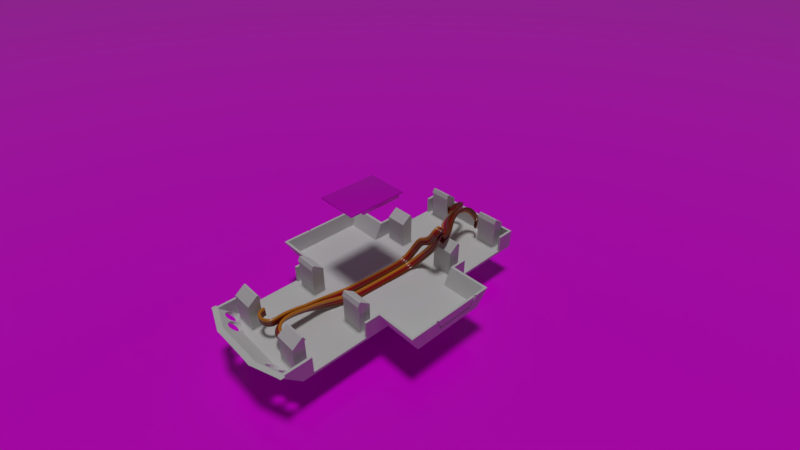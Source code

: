 # Source: CompleteDesign.blend  (saved by Blender 2.79.6; exported with 4.5.12 LTS)
import bpy
from mathutils import Matrix  # noqa: F401  (used for matrix-valued properties, if any)

bpy.ops.wm.read_factory_settings(use_empty=True)
scene = bpy.context.scene
scene.name = 'Scene'

# ---- collections
col_collection_1_001 = bpy.data.collections.new('Collection 1.001'); scene.collection.children.link(col_collection_1_001)
col_collection_2 = bpy.data.collections.new('Collection 2'); scene.collection.children.link(col_collection_2)
col_collection_2.hide_render = True
col_collection_2.hide_viewport = True
col_collection_3 = bpy.data.collections.new('Collection 3'); scene.collection.children.link(col_collection_3)
col_collection_4 = bpy.data.collections.new('Collection 4'); scene.collection.children.link(col_collection_4)
col_collection_6 = bpy.data.collections.new('Collection 6'); scene.collection.children.link(col_collection_6)
col_collection_6.hide_render = True
col_collection_6.hide_viewport = True
col_collection_7 = bpy.data.collections.new('Collection 7'); scene.collection.children.link(col_collection_7)
col_collection_7.hide_render = True
col_collection_7.hide_viewport = True
col_collection_8 = bpy.data.collections.new('Collection 8'); scene.collection.children.link(col_collection_8)
col_collection_8.hide_render = True
col_collection_8.hide_viewport = True
col_collection_10 = bpy.data.collections.new('Collection 10'); scene.collection.children.link(col_collection_10)
col_collection_10.hide_render = True
col_collection_10.hide_viewport = True
col_collection_11 = bpy.data.collections.new('Collection 11'); scene.collection.children.link(col_collection_11)
col_collection_12 = bpy.data.collections.new('Collection 12'); scene.collection.children.link(col_collection_12)
col_collection_13 = bpy.data.collections.new('Collection 13'); scene.collection.children.link(col_collection_13)
col_collection_14 = bpy.data.collections.new('Collection 14'); scene.collection.children.link(col_collection_14)
col_collection_15 = bpy.data.collections.new('Collection 15'); scene.collection.children.link(col_collection_15)
col_collection_16 = bpy.data.collections.new('Collection 16'); scene.collection.children.link(col_collection_16)
col_collection_16.hide_render = True
col_collection_16.hide_viewport = True
col_collection_17 = bpy.data.collections.new('Collection 17'); scene.collection.children.link(col_collection_17)
col_collection_17.hide_render = True
col_collection_17.hide_viewport = True
col_collection_19 = bpy.data.collections.new('Collection 19'); scene.collection.children.link(col_collection_19)
col_collection_19.hide_render = True
col_collection_19.hide_viewport = True
col_collection_20 = bpy.data.collections.new('Collection 20'); scene.collection.children.link(col_collection_20)
col_collection_20.hide_render = True
col_collection_20.hide_viewport = True
col_tireright = bpy.data.collections.new('TireRight')  # instanced only; not linked into the scene
col_tireleft = bpy.data.collections.new('TireLeft')  # instanced only; not linked into the scene
col_led = bpy.data.collections.new('LED')  # instanced only; not linked into the scene
col_servo = bpy.data.collections.new('Servo')  # instanced only; not linked into the scene
col_vidtx = bpy.data.collections.new('VidTX')  # instanced only; not linked into the scene
col_antenna = bpy.data.collections.new('Antenna')  # instanced only; not linked into the scene
col_camera = bpy.data.collections.new('Camera')  # instanced only; not linked into the scene
col_battery = bpy.data.collections.new('Battery')  # instanced only; not linked into the scene

# ---- images (referenced by path relative to the original .blend; pixels are not part of the script)
import os
ASSET_DIR = os.environ.get("B2B_ASSET_DIR", "")  # directory of the original .blend (textures are referenced by path, not embedded)
HERE = os.path.dirname(os.path.abspath(__file__))  # packed textures are extracted next to this script under _unpacked/

def load_image(name, relpath, width, height, colorspace="sRGB"):
    """Load a texture the original file referenced (path relative to the .blend, or extracted next to this script)."""
    p = next((c for c in (os.path.join(HERE, relpath), os.path.join(ASSET_DIR, relpath)) if relpath and os.path.exists(c)), "")
    if p:
        img = bpy.data.images.load(p, check_existing=True)
        img.name = name
    else:  # same state as the original file: an image datablock whose file is absent (Cycles renders it pink)
        img = bpy.data.images.new(name, width, height)
        img.source = "FILE"
        img.filepath = "//" + (relpath or name)
    img.colorspace_settings.name = colorspace
    return img
img_grid_jpg = load_image('grid.jpg', 'resources/grid.jpg', 1024, 1024, 'sRGB')
img_esp32tex_jpg = load_image('esp32tex.jpg', 'resources/esp32tex.jpg', 1024, 1024, 'sRGB')

# ---- materials (node trees are filled in below, after node groups)
mat_grid = bpy.data.materials.new('Grid')
mat_grid.alpha_threshold = 0.0
mat_grid.roughness = 0.5
mat_3d_print = bpy.data.materials.new('3d print')
mat_wire = bpy.data.materials.new('Wire')
mat_wire.alpha_threshold = 0.0
mat_wire.roughness = 0.5
mat_esp32 = bpy.data.materials.new('ESP32')
mat_esp32.alpha_threshold = 0.0
mat_esp32.roughness = 0.5

# ---- material node trees
mat_grid.use_nodes = True; mat_grid.node_tree.nodes.clear()
_N = mat_grid.node_tree.nodes; _L = mat_grid.node_tree.links
n0 = _N.new('ShaderNodeOutputMaterial'); n0.name = 'Material Output'; n0.location = (300, 300)
n1 = _N.new('ShaderNodeBsdfPrincipled'); n1.name = 'Principled BSDF'; n1.location = (10, 300)
n1.distribution = 'GGX'
n1.subsurface_method = 'BURLEY'
n1.inputs[2].default_value = 0.2
n1.inputs[3].default_value = 1.45
n2 = _N.new('ShaderNodeTexImage'); n2.name = 'Image Texture'; n2.location = (-318, 142)
n2.width = 140
n2.image = img_grid_jpg
_L.new(n1.outputs[0], n0.inputs[0])
_L.new(n2.outputs[0], n1.inputs[0])
n0.is_active_output = True
mat_wire.use_nodes = True; mat_wire.node_tree.nodes.clear()
_N = mat_wire.node_tree.nodes; _L = mat_wire.node_tree.links
n0 = _N.new('ShaderNodeOutputMaterial'); n0.name = 'Material Output'; n0.location = (1166, 300)
n1 = _N.new('ShaderNodeNewGeometry'); n1.name = 'Geometry'; n1.location = (-194, 406)
n2 = _N.new('ShaderNodeTexCoord'); n2.name = 'Texture Coordinate'; n2.location = (-217, 162)
n3 = _N.new('ShaderNodeSeparateColor'); n3.name = 'Separate RGB'; n3.location = (3, 143)
n4 = _N.new('ShaderNodeMath'); n4.name = 'Math'; n4.location = (189, 155)
n4.operation = 'SUBTRACT'
n5 = _N.new('ShaderNodeMath'); n5.name = 'Math.001'; n5.location = (375, 160)
n5.operation = 'ABSOLUTE'
n6 = _N.new('ShaderNodeBsdfPrincipled'); n6.name = 'Principled BSDF'; n6.location = (882, 319)
n6.distribution = 'GGX'
n6.subsurface_method = 'BURLEY'
n6.inputs[2].default_value = 0.2
n6.inputs[3].default_value = 1.45
n6.inputs[13].default_value = 1.0
n7 = _N.new('ShaderNodeValToRGB'); n7.name = 'ColorRamp'; n7.location = (580, 202)
n7.color_ramp.interpolation = 'CONSTANT'
while len(n7.color_ramp.elements) > 1: n7.color_ramp.elements.remove(n7.color_ramp.elements[-1])
n7.color_ramp.elements[0].position = 0.0; n7.color_ramp.elements[0].color = (0.1903, 0.03455, 0.002718, 1.0)
_e = n7.color_ramp.elements.new(0.1667); _e.color = (0.3838, 0.0, 0.001072, 1.0)
_e = n7.color_ramp.elements.new(0.3333); _e.color = (0.7215, 0.2517, 0.01539, 1.0)
_e = n7.color_ramp.elements.new(0.5); _e.color = (0.0, 0.0, 0.0, 1.0)
_L.new(n2.outputs[2], n3.inputs[0])
_L.new(n3.outputs[1], n4.inputs[0])
_L.new(n4.outputs[0], n5.inputs[0])
_L.new(n5.outputs[0], n7.inputs[0])
_L.new(n6.outputs[0], n0.inputs[0])
_L.new(n7.outputs[0], n6.inputs[0])
n0.is_active_output = True
mat_esp32.use_nodes = True; mat_esp32.node_tree.nodes.clear()
_N = mat_esp32.node_tree.nodes; _L = mat_esp32.node_tree.links
n0 = _N.new('ShaderNodeTexImage'); n0.name = 'Image Texture'; n0.location = (-121, 118)
n0.width = 140
n0.image = img_esp32tex_jpg
n1 = _N.new('ShaderNodeOutputMaterial'); n1.name = 'Material Output'; n1.location = (674, 269)
n2 = _N.new('ShaderNodeEmission'); n2.name = 'Emission'; n2.location = (677, 144)
n3 = _N.new('ShaderNodeBsdfPrincipled'); n3.name = 'Principled BSDF'; n3.location = (363, 361)
n3.distribution = 'GGX'
n3.subsurface_method = 'BURLEY'
n3.inputs[3].default_value = 1.45
n4 = _N.new('ShaderNodeValToRGB'); n4.name = 'ColorRamp'; n4.location = (52, 68)
while len(n4.color_ramp.elements) > 1: n4.color_ramp.elements.remove(n4.color_ramp.elements[-1])
n4.color_ramp.elements[0].position = 0.0; n4.color_ramp.elements[0].color = (1.0, 1.0, 1.0, 1.0)
_e = n4.color_ramp.elements.new(0.3526); _e.color = (0.1, 0.1, 0.1, 1.0)
_e = n4.color_ramp.elements.new(0.7305); _e.color = (0.1, 0.1, 0.1, 1.0)
_e = n4.color_ramp.elements.new(1.0); _e.color = (1.0, 1.0, 1.0, 1.0)
_L.new(n0.outputs[0], n3.inputs[0])
_L.new(n4.outputs[0], n3.inputs[2])
_L.new(n0.outputs[0], n4.inputs[0])
_L.new(n4.outputs[0], n2.inputs[0])
_L.new(n3.outputs[0], n1.inputs[0])
_L.new(n0.outputs[0], n3.inputs[1])
n1.is_active_output = True

# ---- world
world_world = bpy.data.worlds.new('World'); scene.world = world_world

# ---- cameras
cam_camera = bpy.data.cameras.new('Camera')
cam_camera.clip_end = 100.0
cam_camera.lens = 35.0
cam_camera.sensor_width = 32.0
cam_camera.sensor_height = 18.0
cam_camera.display_size = 2.0
cam_camera.show_limits = True
cam_camera.dof.focus_distance = 0.0
cam_camera.dof.aperture_fstop = 2.5
cam_camera.dof.aperture_blades = 6
cam_camera_002 = bpy.data.cameras.new('Camera.002')
cam_camera_002.clip_end = 100.0
cam_camera_002.lens = 22.25
cam_camera_002.sensor_width = 32.0
cam_camera_002.sensor_height = 18.0
cam_camera_002.display_size = 2.0
cam_camera_002.lens_unit = 'FOV'
cam_camera_002.dof.focus_distance = 0.0
cam_camera_002.dof.aperture_fstop = 128.0
cam_camera_002.dof.aperture_blades = 6
cam_camera_001 = bpy.data.cameras.new('Camera.001')
cam_camera_001.clip_end = 100.0
cam_camera_001.lens = 5.824
cam_camera_001.sensor_width = 32.0
cam_camera_001.sensor_height = 18.0
cam_camera_001.display_size = 10.83
cam_camera_001.lens_unit = 'FOV'
cam_camera_001.dof.focus_distance = 0.0
cam_camera_001.dof.aperture_fstop = 128.0
cam_camera_001.dof.aperture_blades = 6

# ---- lights
light_sun = bpy.data.lights.new('Sun', 'SUN')
light_sun.transmission_factor = 0.0
light_sun.angle = 0.1993
light_sun.energy = 1.0
light_sun.shadow_buffer_clip_start = 0.5
light_sun.shadow_soft_size = 0.1
light_sun.shadow_cascade_max_distance = 1000.0

# ---- meshes
me_plane_007 = bpy.data.meshes.new('Plane.007')
me_plane_007.from_pydata([(-5.0, -5.0, 0.0), (5.0, -5.0, 0.0), (-5.0, 5.0, 0.0), (5.0, 5.0, 0.0)], [], [(0, 1, 3, 2)])
_uv = me_plane_007.uv_layers.new(name='UVMap')
_uv.uv.foreach_set('vector', [-15.12, -15.12, 16.12, -15.12, 16.12, 16.12, -15.12, 16.12])
me_plane_007.materials.append(mat_grid)
me_plane_007.use_remesh_preserve_volume = False
me_plane_007.use_remesh_preserve_attributes = False
me_plane_007.use_mirror_vertex_groups = False
me_plane_007.update()
me_cube_002 = bpy.data.meshes.new('Cube.002')
me_cube_002.from_pydata([(-1.0, -1.0, -0.4), (-1.0, -1.0, 1.0), (-1.0, 1.0, -0.4), (-1.0, 1.0, 1.0), (1.0, -1.0, -0.4), (1.0, -1.0, 1.0), (1.0, 1.0, -0.4), (1.0, 1.0, 1.0)], [], [(0, 1, 3, 2), (2, 3, 7, 6), (6, 7, 5, 4), (4, 5, 1, 0), (2, 6, 4, 0), (7, 3, 1, 5)])
me_cube_002.use_remesh_preserve_volume = False
me_cube_002.use_remesh_preserve_attributes = False
me_cube_002.use_mirror_vertex_groups = False
me_cube_002.update()
me_cube_010 = bpy.data.meshes.new('Cube.010')
me_cube_010.from_pydata([], [], [])
me_cube_010.materials.append(mat_3d_print)
me_cube_010.use_remesh_preserve_volume = False
me_cube_010.use_remesh_preserve_attributes = False
me_cube_010.use_mirror_vertex_groups = False
me_cube_010.update()
me_cube_006 = bpy.data.meshes.new('Cube.006')
me_cube_006.from_pydata([], [], [])
me_cube_006.materials.append(mat_3d_print)
me_cube_006.use_remesh_preserve_volume = False
me_cube_006.use_remesh_preserve_attributes = False
me_cube_006.use_mirror_vertex_groups = False
me_cube_006.update()
me_mainhull = bpy.data.meshes.new('MainHull')
me_mainhull.from_pydata([(-1.0, -2.3, 5.0), (-1.0, 2.6, 5.0), (0.0, -2.3, 5.0), (0.0, 2.6, 5.0), (-1.0, -3.2, 5.0), (0.0, -3.2, 5.0), (-1.0, -5.3, 5.0), (0.0, -5.3, 5.0), (-2.2, -5.7, 2.9), (0.0, -5.7, 2.9), (-1.0, 4.1, 3.4), (0.0, 4.1, 3.4), (-1.0, 6.04, 3.02), (0.0, 6.04, 3.02), (-1.0, 6.2, 2.9), (0.0, 6.2, 2.9), (-2.2, -2.3, 5.0), (-2.2, 2.0, 5.0), (-2.2, -3.2, 5.0), (-2.2, -5.3, 5.0), (-1.0, -5.7, 2.9), (-2.2, 3.5, 3.4), (-2.2, 5.64, 3.02), (-2.2, 5.8, 2.9), (-2.2, 3.3, 2.9), (-1.0, -5.46, 4.2), (0.0, -5.46, 4.2), (-2.2, -5.46, 4.2), (-2.2, -3.2, 4.2), (-2.2, -2.3, 3.6), (-2.2, 1.4, 3.6), (-2.2, -2.0, 2.9), (-2.2, 2.0, 2.9), (0.0, -5.57, 3.6), (-1.0, -5.57, 3.6), (-2.2, -5.57, 3.6), (-2.7, -2.3, 5.0), (-1.0, 0.15, 5.0), (-2.7, -3.2, 5.0), (-2.7, -5.3, 5.0), (-3.386, -5.46, 4.2), (-3.386, -3.2, 4.2), (-3.9, -2.3, 3.6), (-3.9, 1.4, 3.6), (-3.9, -2.0, 2.9), (-3.9, 2.0, 2.9), (0.0, 0.15, 5.0), (-2.2, 0.15, 5.0), (-2.7, 0.15, 5.0), (-3.8, -1.6, 1.3), (0.0, -1.6, 1.3), (-3.8, 1.6, 1.3), (0.0, 1.6, 1.3), (-2.2, 1.6, 1.3), (-2.2, -1.6, 1.3), (0.0, -5.7, 1.3), (-2.2, -5.7, 1.3), (0.0, 5.8, 1.3), (-2.2, 5.4, 1.3), (0.0, 6.6, 2.1), (-2.2, 6.2, 2.1), (-3.9, -2.0, 2.1), (-2.2, -2.0, 2.1), (0.0, -5.7, 2.1), (-2.2, -5.7, 2.1), (-2.2, 2.0, 2.1), (-3.9, 2.0, 2.1), (-2.2, 5.1, 1.3), (0.0, 5.5, 1.3), (-2.2, 5.1, 2.1), (-1.0, -1.6, 1.3), (-1.0, 1.6, 1.3), (-1.0, -5.7, 1.3), (-1.0, 5.8, 1.3), (-1.0, 6.6, 2.1), (-1.0, -5.7, 2.1), (-1.0, 5.5, 1.3), (-1.0, -3.725, 5.0), (0.0, -3.725, 5.0), (-2.2, -3.725, 5.0), (-2.2, -3.765, 4.2), (-2.2, -3.117, 3.6), (-2.2, -2.925, 2.9), (-2.7, -3.725, 5.0), (-3.386, -3.765, 4.2), (-2.2, -2.625, 1.3), (0.0, -2.625, 1.3), (-2.2, -2.925, 2.1), (-1.0, -2.625, 1.3)], [], [(46, 37, 0, 2), (2, 0, 4, 5), (78, 77, 6, 7), (1, 3, 11, 10), (10, 11, 13, 12), (12, 13, 15, 14), (10, 12, 22, 21), (77, 4, 18, 79), (12, 14, 23, 22), (37, 1, 17, 47), (25, 6, 19, 27), (1, 10, 21, 17), (4, 0, 16, 18), (21, 22, 23, 24), (33, 34, 20, 9), (7, 6, 25, 26), (31, 29, 42, 44), (27, 19, 39, 40), (79, 18, 38, 83), (30, 32, 45, 43), (24, 32, 30, 21), (34, 35, 8, 20), (25, 27, 35, 34), (26, 25, 34, 33), (80, 28, 29, 81), (82, 8, 35, 81), (84, 40, 39, 83), (36, 42, 41, 38), (3, 1, 37, 46), (42, 43, 45, 44), (0, 37, 47, 16), (42, 36, 48, 43), (29, 28, 41, 42), (32, 65, 66, 45), (18, 16, 36, 38), (80, 27, 40, 84), (16, 47, 48, 36), (43, 48, 47, 30), (47, 17, 21, 30), (23, 60, 69, 24), (8, 64, 75, 20), (14, 74, 60, 23), (15, 59, 74, 14), (24, 69, 65, 32), (44, 61, 62, 31), (82, 87, 64, 8), (45, 66, 61, 44), (20, 75, 63, 9), (70, 71, 52, 50), (88, 72, 56, 85), (49, 51, 53, 54), (76, 67, 58, 73), (73, 58, 60, 74), (51, 49, 61, 66), (53, 51, 66, 65), (67, 53, 65, 69), (85, 56, 64, 87), (72, 75, 64, 56), (54, 62, 61, 49), (58, 67, 69, 60), (71, 53, 67, 76), (52, 71, 76, 68), (55, 63, 75, 72), (57, 73, 74, 59), (68, 76, 73, 57), (86, 55, 72, 88), (54, 53, 71, 70), (50, 86, 88, 70), (54, 85, 87, 62), (70, 88, 85, 54), (31, 62, 87, 82), (28, 80, 84, 41), (41, 84, 83, 38), (31, 82, 81, 29), (27, 80, 81, 35), (19, 79, 83, 39), (6, 77, 79, 19), (5, 4, 77, 78)])
_uv = me_mainhull.uv_layers.new(name='UVMap')
_uv.uv.foreach_set('vector', [0.3931, 0.6324, 0.4369, 0.6324, 0.4369, 0.7134, 0.3931, 0.7134, 0.3931, 0.7134, 0.4369, 0.7134, 0.4369, 0.7528, 0.3931, 0.7528, 0.3931, 0.7988, 0.4369, 0.7988, 0.4369, 0.8447, 0.3931, 0.8447, 0.4369, 0.5251, 0.3931, 0.5251, 0.3931, 0.4594, 0.4369, 0.4594, 0.4369, 0.4594, 0.3931, 0.4594, 0.3931, 0.3745, 0.4369, 0.3745, 0.4369, 0.3745, 0.3931, 0.3745, 0.3931, 0.3675, 0.4369, 0.3675, 0.4369, 0.4594, 0.4369, 0.3745, 0.4895, 0.392, 0.4895, 0.4857, 0.4369, 0.7988, 0.4369, 0.7528, 0.4895, 0.7528, 0.4895, 0.7988, 0.4369, 0.3745, 0.4369, 0.3675, 0.4895, 0.385, 0.4895, 0.392, 0.4369, 0.6324, 0.4369, 0.5251, 0.4895, 0.5514, 0.4895, 0.6324, 0.4369, 0.8517, 0.4369, 0.8447, 0.4895, 0.8447, 0.4895, 0.8517, 0.4369, 0.5251, 0.4369, 0.4594, 0.4895, 0.4857, 0.4895, 0.5514, 0.4369, 0.7528, 0.4369, 0.7134, 0.4895, 0.7134, 0.4895, 0.7528, 0.4895, 0.4857, 0.4895, 0.392, 0.4895, 0.385, 0.4895, 0.4945, 0.3931, 0.857, 0.4369, 0.857, 0.4369, 0.8622, 0.3931, 0.8622, 0.3931, 0.8447, 0.4369, 0.8447, 0.4369, 0.8517, 0.3931, 0.8517, 0.4895, 0.7003, 0.4895, 0.7134, 0.5639, 0.7134, 0.5639, 0.7003, 0.4895, 0.8517, 0.4895, 0.8447, 0.5114, 0.8447, 0.5414, 0.8517, 0.4895, 0.7988, 0.4895, 0.7528, 0.5114, 0.7528, 0.5114, 0.7988, 0.4895, 0.5777, 0.4895, 0.5514, 0.5639, 0.5514, 0.5639, 0.5777, 0.4895, 0.4945, 0.4895, 0.5514, 0.4895, 0.5777, 0.4895, 0.4857, 0.4369, 0.857, 0.4895, 0.857, 0.4895, 0.8622, 0.4369, 0.8622, 0.4369, 0.8517, 0.4895, 0.8517, 0.4895, 0.857, 0.4369, 0.857, 0.3931, 0.8517, 0.4369, 0.8517, 0.4369, 0.857, 0.3931, 0.857, 0.4895, 0.8023, 0.4895, 0.7528, 0.4895, 0.7134, 0.4895, 0.7852, 0.4895, 0.7812, 0.4895, 0.8622, 0.4895, 0.857, 0.4895, 0.7852, 0.5414, 0.8023, 0.5414, 0.8517, 0.5114, 0.8447, 0.5114, 0.7988, 0.5114, 0.7134, 0.5639, 0.7134, 0.5414, 0.7528, 0.5114, 0.7528, 0.3931, 0.5251, 0.4369, 0.5251, 0.4369, 0.6324, 0.3931, 0.6324, 0.5639, 0.7134, 0.5639, 0.5777, 0.5639, 0.5514, 0.5639, 0.7003, 0.4369, 0.7134, 0.4369, 0.6324, 0.4895, 0.6324, 0.4895, 0.7134, 0.5639, 0.7134, 0.5114, 0.7134, 0.5114, 0.6324, 0.5639, 0.5777, 0.4895, 0.7134, 0.4895, 0.7528, 0.5414, 0.7528, 0.5639, 0.7134, 0.4895, 0.5514, 0.4895, 0.5514, 0.5639, 0.5514, 0.5639, 0.5514, 0.4895, 0.7528, 0.4895, 0.7134, 0.5114, 0.7134, 0.5114, 0.7528, 0.4895, 0.8023, 0.4895, 0.8517, 0.5414, 0.8517, 0.5414, 0.8023, 0.4895, 0.7134, 0.4895, 0.6324, 0.5114, 0.6324, 0.5114, 0.7134, 0.5639, 0.5777, 0.5114, 0.6324, 0.4895, 0.6324, 0.4895, 0.5777, 0.4895, 0.6324, 0.4895, 0.5514, 0.4895, 0.4857, 0.4895, 0.5777, 0.4895, 0.385, 0.4895, 0.3675, 0.4895, 0.4157, 0.4895, 0.4945, 0.4895, 0.8622, 0.4895, 0.8622, 0.4369, 0.8622, 0.4369, 0.8622, 0.4369, 0.3675, 0.4369, 0.35, 0.4895, 0.3675, 0.4895, 0.385, 0.3931, 0.3675, 0.3931, 0.35, 0.4369, 0.35, 0.4369, 0.3675, 0.4895, 0.4945, 0.4895, 0.4157, 0.4895, 0.5514, 0.4895, 0.5514, 0.5639, 0.7003, 0.5639, 0.7003, 0.4895, 0.7003, 0.4895, 0.7003, 0.4895, 0.7812, 0.4895, 0.7812, 0.4895, 0.8622, 0.4895, 0.8622, 0.5639, 0.5514, 0.5639, 0.5514, 0.5639, 0.7003, 0.5639, 0.7003, 0.4369, 0.8622, 0.4369, 0.8622, 0.3931, 0.8622, 0.3931, 0.8622, 0.4369, 0.6827, 0.4369, 0.5689, 0.3931, 0.5689, 0.3931, 0.6827, 0.4369, 0.7725, 0.4369, 0.8622, 0.4895, 0.8622, 0.4895, 0.7725, 0.5595, 0.6827, 0.5595, 0.5689, 0.4895, 0.5689, 0.4895, 0.6827, 0.4369, 0.3982, 0.4895, 0.4157, 0.4895, 0.4025, 0.4369, 0.385, 0.4369, 0.385, 0.4895, 0.4025, 0.4895, 0.3675, 0.4369, 0.35, 0.5595, 0.5689, 0.5595, 0.6827, 0.5639, 0.7003, 0.5639, 0.5514, 0.4895, 0.5689, 0.5595, 0.5689, 0.5639, 0.5514, 0.4895, 0.5514, 0.4895, 0.4157, 0.4895, 0.5689, 0.4895, 0.5514, 0.4895, 0.4157, 0.4895, 0.7725, 0.4895, 0.8622, 0.4895, 0.8622, 0.4895, 0.7812, 0.4369, 0.8622, 0.4369, 0.8622, 0.4895, 0.8622, 0.4895, 0.8622, 0.4895, 0.6827, 0.4895, 0.7003, 0.5639, 0.7003, 0.5595, 0.6827, 0.4895, 0.4025, 0.4895, 0.4157, 0.4895, 0.4157, 0.4895, 0.3675, 0.4369, 0.5689, 0.4895, 0.5689, 0.4895, 0.4157, 0.4369, 0.3982, 0.3931, 0.5689, 0.4369, 0.5689, 0.4369, 0.3982, 0.3931, 0.3982, 0.3931, 0.8622, 0.3931, 0.8622, 0.4369, 0.8622, 0.4369, 0.8622, 0.3931, 0.385, 0.4369, 0.385, 0.4369, 0.35, 0.3931, 0.35, 0.3931, 0.3982, 0.4369, 0.3982, 0.4369, 0.385, 0.3931, 0.385, 0.3931, 0.7725, 0.3931, 0.8622, 0.4369, 0.8622, 0.4369, 0.7725, 0.4895, 0.6827, 0.4895, 0.5689, 0.4369, 0.5689, 0.4369, 0.6827, 0.3931, 0.6827, 0.3931, 0.7725, 0.4369, 0.7725, 0.4369, 0.6827, 0.4895, 0.6827, 0.4895, 0.7725, 0.4895, 0.7812, 0.4895, 0.7003, 0.4369, 0.6827, 0.4369, 0.7725, 0.4895, 0.7725, 0.4895, 0.6827, 0.4895, 0.7003, 0.4895, 0.7003, 0.4895, 0.7812, 0.4895, 0.7812, 0.4895, 0.7528, 0.4895, 0.8023, 0.5414, 0.8023, 0.5414, 0.7528, 0.5414, 0.7528, 0.5414, 0.8023, 0.5114, 0.7988, 0.5114, 0.7528, 0.4895, 0.7003, 0.4895, 0.7812, 0.4895, 0.7852, 0.4895, 0.7134, 0.4895, 0.8517, 0.4895, 0.8023, 0.4895, 0.7852, 0.4895, 0.857, 0.4895, 0.8447, 0.4895, 0.7988, 0.5114, 0.7988, 0.5114, 0.8447, 0.4369, 0.8447, 0.4369, 0.7988, 0.4895, 0.7988, 0.4895, 0.8447, 0.3931, 0.7528, 0.4369, 0.7528, 0.4369, 0.7988, 0.3931, 0.7988])
me_mainhull.use_remesh_preserve_volume = False
me_mainhull.use_remesh_preserve_attributes = False
me_mainhull.use_mirror_vertex_groups = False
me_mainhull.update()
me_servoholder = bpy.data.meshes.new('ServoHolder')
me_servoholder.from_pydata([(-1.84, 5.036, 1.35), (-0.94, 5.036, 1.35), (-1.84, 5.036, 2.814), (-0.94, 5.036, 2.814), (-1.84, 5.436, 1.35), (-0.94, 5.436, 1.35), (-1.84, 5.436, 2.514), (-0.94, 5.436, 2.514), (-1.84, 2.536, 1.35), (-0.94, 2.536, 1.35), (-1.84, 2.536, 2.814), (-0.94, 2.536, 2.814), (-1.84, 2.136, 1.35), (-0.94, 2.136, 1.35), (-1.84, 2.136, 2.514), (-0.94, 2.136, 2.514), (-1.84, 4.985, 2.814), (-1.84, 2.586, 2.814), (-0.94, 2.586, 2.814), (-0.94, 4.985, 2.814), (-0.94, 2.691, 1.35), (-0.94, 4.88, 1.35), (-1.84, 2.691, 1.35), (-1.84, 4.88, 1.35), (-1.84, 5.036, 2.436), (-0.94, 5.036, 2.436), (-1.84, 5.436, 2.197), (-0.94, 5.436, 2.197), (-1.84, 2.536, 2.436), (-0.94, 2.536, 2.436), (-1.84, 2.136, 2.197), (-0.94, 2.136, 2.197), (-1.84, 4.88, 2.615), (-1.84, 2.691, 2.615), (-0.94, 4.88, 2.615), (-0.94, 2.691, 2.615)], [], [(35, 29, 9, 20), (26, 6, 7, 27), (25, 27, 7, 3), (24, 26, 4, 0), (3, 7, 6, 2), (0, 4, 5, 1), (17, 10, 11, 18), (30, 31, 15, 14), (11, 10, 14, 15), (8, 9, 13, 12), (29, 11, 15, 31), (28, 8, 12, 30), (20, 9, 8, 22), (33, 28, 10, 17), (24, 32, 16, 2), (1, 21, 23, 0), (21, 20, 22, 23), (2, 16, 19, 3), (25, 34, 21, 1), (34, 35, 20, 21), (3, 19, 34, 25), (23, 22, 33, 32), (0, 23, 32, 24), (22, 8, 28, 33), (10, 28, 30, 14), (9, 29, 31, 13), (12, 13, 31, 30), (2, 6, 26, 24), (1, 5, 27, 25), (4, 26, 27, 5), (18, 11, 29, 35), (33, 17, 18, 35), (34, 32, 33, 35), (32, 34, 19, 16)])
me_servoholder.use_remesh_preserve_volume = False
me_servoholder.use_remesh_preserve_attributes = False
me_servoholder.use_mirror_vertex_groups = False
me_servoholder.update()
me_cube = bpy.data.meshes.new('Cube')
me_cube.from_pydata([(-1.17, 1.63, 3.4), (-1.17, 1.2, 4.96), (-1.17, 2.6, 3.4), (-1.17, 3.46, 3.9), (-0.96, 1.63, 3.4), (-0.96, 1.2, 4.96), (-0.96, 2.6, 3.4), (-0.96, 3.46, 3.9), (-1.17, 2.235, 3.4), (-1.17, 2.46, 4.96), (-0.96, 2.235, 3.4), (-0.96, 2.46, 4.96)], [], [(8, 9, 3, 2), (2, 3, 7, 6), (10, 11, 5, 4), (4, 5, 1, 0), (8, 10, 4, 0), (11, 9, 1, 5), (7, 3, 9, 11), (2, 6, 10, 8), (6, 7, 11, 10), (0, 1, 9, 8)])
me_cube.use_remesh_preserve_volume = False
me_cube.use_remesh_preserve_attributes = False
me_cube.use_mirror_vertex_groups = False
me_cube.update()
me_mainsplit = bpy.data.meshes.new('MainSplit')
me_mainsplit.from_pydata([(-5.0, -8.467, -2.881), (-5.0, -8.467, 2.7), (-5.0, 9.188, -2.881), (-5.0, 9.188, 2.7), (5.0, -8.467, -2.881), (5.0, -8.467, 2.7), (5.0, 9.188, -2.881), (5.0, 9.188, 2.7)], [], [(0, 1, 3, 2), (2, 3, 7, 6), (6, 7, 5, 4), (4, 5, 1, 0), (2, 6, 4, 0), (7, 3, 1, 5)])
me_mainsplit.use_remesh_preserve_volume = False
me_mainsplit.use_remesh_preserve_attributes = False
me_mainsplit.use_mirror_vertex_groups = False
me_mainsplit.update()
me_esp32 = bpy.data.meshes.new('ESP32')
me_esp32.from_pydata([(-0.92, -1.3, -0.23), (-0.92, -1.3, -0.15), (-0.92, 1.3, -0.23), (-0.92, 1.3, -0.15), (0.92, -1.3, -0.23), (0.92, -1.3, -0.15), (0.92, 1.3, -0.23), (0.92, 1.3, -0.15), (-0.795, -1.22, 0.08), (-0.795, 0.63, 0.08), (-0.795, -1.22, -0.15), (-0.795, 0.63, -0.15), (0.795, -1.22, 0.08), (0.795, 0.63, 0.08), (0.795, -1.22, -0.15), (0.795, 0.63, -0.15)], [], [(0, 1, 3, 2), (2, 3, 7, 6), (6, 7, 5, 4), (4, 5, 1, 0), (2, 6, 4, 0), (7, 3, 1, 5), (8, 9, 11, 10), (14, 15, 13, 12), (12, 13, 9, 8), (10, 14, 12, 8), (15, 11, 9, 13)])
me_esp32.polygons.foreach_set('use_smooth', [True] * 11)
_uv = me_esp32.uv_layers.new(name='UVMap')
_uv.uv.foreach_set('vector', [0.08896, 0.1062, 0.08896, 0.1062, 0.08896, 0.8942, 0.08896, 0.8942, 0.08896, 0.8942, 0.08896, 0.8942, 0.4558, 0.8942, 0.4558, 0.8942, 0.4558, 0.8942, 0.4558, 0.8942, 0.4558, 0.1062, 0.4558, 0.1062, 0.4558, 0.1062, 0.4558, 0.1062, 0.08896, 0.1062, 0.08896, 0.1062, 0.542, 0.8909, 0.9198, 0.8909, 0.9198, 0.103, 0.542, 0.103, 0.4558, 0.8942, 0.08896, 0.8942, 0.08896, 0.1062, 0.4558, 0.1062, 0.1139, 0.1305, 0.1139, 0.6911, 0.1139, 0.6911, 0.1139, 0.1305, 0.4309, 0.1305, 0.4309, 0.6911, 0.4309, 0.6911, 0.4309, 0.1305, 0.4309, 0.1305, 0.4309, 0.6911, 0.1139, 0.6911, 0.1139, 0.1305, 0.1139, 0.1305, 0.4309, 0.1305, 0.4309, 0.1305, 0.1139, 0.1305, 0.4309, 0.6911, 0.1139, 0.6911, 0.1139, 0.6911, 0.4309, 0.6911])
me_esp32.materials.append(mat_esp32)
me_esp32.use_remesh_preserve_volume = False
me_esp32.use_remesh_preserve_attributes = False
me_esp32.use_mirror_vertex_groups = False
me_esp32.update()
me_add_details = bpy.data.meshes.new('Add Details')
me_add_details.from_pydata([(-1.07, 6.42, 1.98), (-1.07, 6.42, 2.38), (-1.07, 6.67, 2.13), (-1.07, 6.67, 2.23), (-0.87, 6.42, 1.98), (-0.87, 6.42, 2.38), (-0.87, 6.67, 2.13), (-0.87, 6.67, 2.23), (-1.07, 5.72, 1.35), (-1.07, 6.04, 1.428), (-0.87, 5.72, 1.35), (-0.87, 6.04, 1.428), (-1.07, 6.057, 2.932), (-1.07, 6.257, 3.001), (-0.87, 6.057, 2.932), (-0.87, 6.257, 3.001), (0.0, 6.42, 1.98), (0.0, 6.42, 2.38), (1.192e-07, 6.67, 2.13), (1.192e-07, 6.67, 2.23), (-2.1, 6.307, 2.13), (-2.1, 6.057, 1.98), (-2.1, 6.057, 2.38), (-2.1, 6.307, 2.23), (-1.07, 6.035, 3.147), (-1.07, 6.179, 3.104), (-0.87, 6.179, 3.104), (-0.87, 6.035, 3.147), (-1.07, 5.62, 3.04), (-0.87, 5.62, 3.04), (-1.07, 5.669, 3.212), (-0.87, 5.669, 3.212), (-1.886e-17, 6.257, 3.001), (-2.398e-17, 6.057, 2.932), (-2.845e-17, 6.179, 3.104), (-1.886e-17, 6.035, 3.147), (-1.1, 2.07, 4.94), (-0.9, 2.07, 4.94), (-1.1, 2.22, 5.04), (-0.9, 2.22, 5.04), (-1.1, 2.72, 4.94), (-0.9, 2.72, 4.94), (-1.1, 2.62, 5.04), (-0.9, 2.62, 5.04), (-2.3, 1.47, 4.94), (-2.1, 1.47, 4.94), (-2.3, 1.72, 5.04), (-2.1, 1.72, 5.04), (-2.3, 2.12, 4.94), (-2.1, 2.22, 4.94), (-2.3, 2.02, 5.04), (-2.1, 2.12, 5.04), (-2.1, 1.92, 5.04), (-2.1, 2.18, 4.84), (-2.3, 1.92, 4.94), (-2.3, 1.82, 5.04), (-2.1, 3.62, 3.44), (-2.3, 3.52, 3.44), (-2.1, 3.42, 3.44), (-2.3, 3.32, 3.44), (-0.9, 2.42, 5.04), (-0.9, 2.63, 4.84), (-1.1, 2.63, 4.84), (-1.1, 2.42, 5.04), (0.0, 2.62, 5.04), (0.0, 2.72, 4.94), (-5.96e-08, 2.42, 5.04), (-2.98e-08, 2.63, 4.84), (-0.9, 2.82, 4.84), (-1.1, 2.82, 4.84), (-0.9, 2.73, 4.74), (-1.1, 2.73, 4.74), (-2.1, 3.82, 3.24), (-2.3, 3.72, 3.24), (-2.1, 3.62, 3.24), (-2.3, 3.52, 3.24), (-2.1, 5.6, 3.08), (-2.3, 5.5, 3.08), (-2.1, 5.71, 2.88), (-2.3, 5.61, 2.88), (-2.1, 5.798, 3.025), (-2.3, 5.698, 3.025), (-2.1, 5.93, 2.83), (-2.3, 5.848, 2.83), (-2.3, 6.06, 2.18), (-2.3, 6.25, 2.23), (-2.3, 6.25, 2.13), (-2.3, 6.057, 2.139), (-2.1, 6.057, 2.113), (-2.1, 6.057, 2.246), (-2.026, -4.488, 4.948), (-2.26, -4.255, 4.948), (-2.26, -4.255, 5.088), (-2.026, -4.488, 5.088), (-2.26, -2.722, 4.948), (-2.026, -2.488, 4.948), (-2.026, -2.488, 5.088), (-2.26, -2.722, 5.088), (-0.2598, -4.255, 4.948), (-0.4938, -4.488, 4.948), (-0.4938, -4.488, 5.088), (-0.2598, -4.255, 5.088), (-0.4938, -2.488, 4.948), (-0.2598, -2.722, 4.948), (-0.2598, -2.722, 5.088), (-0.4938, -2.488, 5.088), (-1.26, -2.588, 5.088), (-1.26, -2.665, 5.138), (-1.084, -2.606, 5.088), (-1.099, -2.681, 5.138), (-0.9154, -2.657, 5.088), (-0.9448, -2.728, 5.138), (-0.7598, -2.74, 5.088), (-0.8024, -2.804, 5.138), (-0.6234, -2.852, 5.088), (-0.6777, -2.906, 5.138), (-0.5115, -2.988, 5.088), (-0.5753, -3.031, 5.138), (-0.4283, -3.144, 5.088), (-0.4992, -3.173, 5.138), (-0.3771, -3.313, 5.088), (-0.4524, -3.328, 5.138), (-0.3598, -3.488, 5.088), (-0.4365, -3.488, 5.138), (-0.3771, -3.664, 5.088), (-0.4524, -3.649, 5.138), (-0.4283, -3.833, 5.088), (-0.4992, -3.804, 5.138), (-0.5115, -3.988, 5.088), (-0.5753, -3.946, 5.138), (-0.6234, -4.125, 5.088), (-0.6777, -4.071, 5.138), (-0.7598, -4.237, 5.088), (-0.8024, -4.173, 5.138), (-0.9154, -4.32, 5.088), (-0.9448, -4.249, 5.138), (-1.084, -4.371, 5.088), (-1.099, -4.296, 5.138), (-1.26, -4.388, 5.088), (-1.26, -4.312, 5.138), (-1.435, -4.371, 5.088), (-1.42, -4.296, 5.138), (-1.604, -4.32, 5.088), (-1.575, -4.249, 5.138), (-1.76, -4.237, 5.088), (-1.717, -4.173, 5.138), (-1.896, -4.125, 5.088), (-1.842, -4.071, 5.138), (-2.008, -3.988, 5.088), (-1.944, -3.946, 5.138), (-2.091, -3.833, 5.088), (-2.02, -3.804, 5.138), (-2.143, -3.664, 5.088), (-2.067, -3.649, 5.138), (-2.16, -3.488, 5.088), (-2.083, -3.488, 5.138), (-2.143, -3.313, 5.088), (-2.067, -3.328, 5.138), (-2.091, -3.144, 5.088), (-2.02, -3.173, 5.138), (-2.008, -2.988, 5.088), (-1.944, -3.031, 5.138), (-1.896, -2.852, 5.088), (-1.842, -2.906, 5.138), (-1.76, -2.74, 5.088), (-1.717, -2.804, 5.138), (-1.604, -2.657, 5.088), (-1.575, -2.728, 5.138), (-1.435, -2.606, 5.088), (-1.42, -2.681, 5.138), (-1.11, -2.737, 5.138), (-1.26, -2.723, 5.138), (-0.9668, -2.781, 5.138), (-0.8344, -2.852, 5.138), (-0.7183, -2.947, 5.138), (-0.6231, -3.063, 5.138), (-0.5523, -3.195, 5.138), (-0.5088, -3.339, 5.138), (-0.4941, -3.488, 5.138), (-0.5088, -3.638, 5.138), (-0.5523, -3.782, 5.138), (-0.6231, -3.914, 5.138), (-0.7183, -4.03, 5.138), (-0.8344, -4.125, 5.138), (-0.9668, -4.196, 5.138), (-1.11, -4.24, 5.138), (-1.26, -4.254, 5.138), (-1.409, -4.24, 5.138), (-1.553, -4.196, 5.138), (-1.685, -4.125, 5.138), (-1.801, -4.03, 5.138), (-1.897, -3.914, 5.138), (-1.967, -3.782, 5.138), (-2.011, -3.638, 5.138), (-2.026, -3.488, 5.138), (-2.011, -3.339, 5.138), (-1.967, -3.195, 5.138), (-1.897, -3.063, 5.138), (-1.801, -2.947, 5.138), (-1.685, -2.852, 5.138), (-1.553, -2.781, 5.138), (-1.409, -2.737, 5.138), (-1.11, -2.737, 5.03), (-0.9668, -2.781, 5.03), (-0.8344, -2.852, 5.03), (-0.7183, -2.947, 5.03), (-0.6231, -3.063, 5.03), (-0.5523, -3.195, 5.03), (-0.5088, -3.339, 5.03), (-0.5088, -3.638, 5.03), (-0.5523, -3.782, 5.03), (-0.6231, -3.914, 5.03), (-0.7183, -4.03, 5.03), (-0.8344, -4.125, 5.03), (-0.9668, -4.196, 5.03), (-1.11, -4.24, 5.03), (-1.409, -4.24, 5.03), (-1.553, -4.196, 5.03), (-1.685, -4.125, 5.03), (-1.801, -4.03, 5.03), (-1.897, -3.914, 5.03), (-1.967, -3.782, 5.03), (-2.011, -3.638, 5.03), (-2.011, -3.339, 5.03), (-1.967, -3.195, 5.03), (-1.897, -3.063, 5.03), (-1.801, -2.947, 5.03), (-1.685, -2.852, 5.03), (-1.553, -2.781, 5.03), (-1.409, -2.737, 5.03), (-1.2, -3.188, 5.03), (-1.143, -3.205, 5.03), (-1.09, -3.234, 5.03), (-1.043, -3.272, 5.03), (-1.005, -3.318, 5.03), (-0.9768, -3.371, 5.03), (-0.9594, -3.429, 5.03), (-0.9594, -3.548, 5.03), (-0.9768, -3.606, 5.03), (-1.005, -3.659, 5.03), (-1.043, -3.705, 5.03), (-1.09, -3.743, 5.03), (-1.143, -3.771, 5.03), (-1.2, -3.789, 5.03), (-1.32, -3.789, 5.03), (-1.377, -3.771, 5.03), (-1.43, -3.743, 5.03), (-1.476, -3.705, 5.03), (-1.514, -3.659, 5.03), (-1.543, -3.606, 5.03), (-1.56, -3.548, 5.03), (-1.56, -3.429, 5.03), (-1.543, -3.371, 5.03), (-1.514, -3.318, 5.03), (-1.476, -3.272, 5.03), (-1.43, -3.234, 5.03), (-1.377, -3.205, 5.03), (-1.32, -3.188, 5.03), (-1.212, -3.248, 5.13), (-1.26, -3.243, 5.13), (-1.166, -3.262, 5.13), (-1.124, -3.285, 5.13), (-1.087, -3.315, 5.13), (-1.056, -3.352, 5.13), (-1.033, -3.395, 5.13), (-1.019, -3.441, 5.13), (-1.015, -3.488, 5.13), (-1.019, -3.536, 5.13), (-1.033, -3.582, 5.13), (-1.056, -3.625, 5.13), (-1.087, -3.662, 5.13), (-1.124, -3.692, 5.13), (-1.166, -3.715, 5.13), (-1.212, -3.729, 5.13), (-1.26, -3.734, 5.13), (-1.308, -3.729, 5.13), (-1.354, -3.715, 5.13), (-1.396, -3.692, 5.13), (-1.433, -3.662, 5.13), (-1.464, -3.625, 5.13), (-1.486, -3.582, 5.13), (-1.5, -3.536, 5.13), (-1.505, -3.488, 5.13), (-1.5, -3.441, 5.13), (-1.486, -3.395, 5.13), (-1.464, -3.352, 5.13), (-1.433, -3.315, 5.13), (-1.396, -3.285, 5.13), (-1.354, -3.262, 5.13), (-1.308, -3.248, 5.13), (-1.212, -3.248, 5.18), (-1.26, -3.243, 5.18), (-1.166, -3.262, 5.18), (-1.124, -3.285, 5.18), (-1.087, -3.315, 5.18), (-1.056, -3.352, 5.18), (-1.033, -3.395, 5.18), (-1.019, -3.441, 5.18), (-1.015, -3.488, 5.18), (-1.019, -3.536, 5.18), (-1.033, -3.582, 5.18), (-1.056, -3.625, 5.18), (-1.087, -3.662, 5.18), (-1.124, -3.692, 5.18), (-1.166, -3.715, 5.18), (-1.212, -3.729, 5.18), (-1.26, -3.734, 5.18), (-1.308, -3.729, 5.18), (-1.354, -3.715, 5.18), (-1.396, -3.692, 5.18), (-1.433, -3.662, 5.18), (-1.464, -3.625, 5.18), (-1.486, -3.582, 5.18), (-1.5, -3.536, 5.18), (-1.505, -3.488, 5.18), (-1.5, -3.441, 5.18), (-1.486, -3.395, 5.18), (-1.464, -3.352, 5.18), (-1.433, -3.315, 5.18), (-1.396, -3.285, 5.18), (-1.354, -3.262, 5.18), (-1.308, -3.248, 5.18), (-1.099, -2.681, 5.188), (-1.26, -2.665, 5.188), (-0.9448, -2.728, 5.188), (-0.8024, -2.804, 5.188), (-0.6777, -2.906, 5.188), (-0.5753, -3.031, 5.188), (-0.4992, -3.173, 5.188), (-0.4524, -3.328, 5.188), (-0.4365, -3.488, 5.188), (-0.4524, -3.649, 5.188), (-0.4992, -3.804, 5.188), (-0.5753, -3.946, 5.188), (-0.6777, -4.071, 5.188), (-0.8024, -4.173, 5.188), (-0.9448, -4.249, 5.188), (-1.099, -4.296, 5.188), (-1.26, -4.312, 5.188), (-1.42, -4.296, 5.188), (-1.575, -4.249, 5.188), (-1.717, -4.173, 5.188), (-1.842, -4.071, 5.188), (-1.944, -3.946, 5.188), (-2.02, -3.804, 5.188), (-2.067, -3.649, 5.188), (-2.083, -3.488, 5.188), (-2.067, -3.328, 5.188), (-2.02, -3.173, 5.188), (-1.944, -3.031, 5.188), (-1.842, -2.906, 5.188), (-1.717, -2.804, 5.188), (-1.575, -2.728, 5.188), (-1.42, -2.681, 5.188), (-1.11, -2.737, 5.188), (-1.26, -2.723, 5.188), (-0.9668, -2.781, 5.188), (-0.8344, -2.852, 5.188), (-0.7183, -2.947, 5.188), (-0.6231, -3.063, 5.188), (-0.5523, -3.195, 5.188), (-0.5088, -3.339, 5.188), (-0.4941, -3.488, 5.188), (-0.5088, -3.638, 5.188), (-0.5523, -3.782, 5.188), (-0.6231, -3.914, 5.188), (-0.7183, -4.03, 5.188), (-0.8344, -4.125, 5.188), (-0.9668, -4.196, 5.188), (-1.11, -4.24, 5.188), (-1.26, -4.254, 5.188), (-1.409, -4.24, 5.188), (-1.553, -4.196, 5.188), (-1.685, -4.125, 5.188), (-1.801, -4.03, 5.188), (-1.897, -3.914, 5.188), (-1.967, -3.782, 5.188), (-2.011, -3.638, 5.188), (-2.026, -3.488, 5.188), (-2.011, -3.339, 5.188), (-1.967, -3.195, 5.188), (-1.897, -3.063, 5.188), (-1.801, -2.947, 5.188), (-1.685, -2.852, 5.188), (-1.553, -2.781, 5.188), (-1.409, -2.737, 5.188)], [], [(1, 3, 23, 22), (2, 3, 7, 6), (4, 5, 1, 0), (6, 4, 10, 11), (7, 3, 13, 15), (9, 11, 10, 8), (4, 0, 8, 10), (2, 6, 11, 9), (0, 2, 9, 8), (15, 26, 34, 32), (5, 7, 15, 14), (3, 1, 12, 13), (1, 5, 14, 12), (7, 5, 17, 19), (4, 6, 18, 16), (6, 7, 19, 18), (4, 16, 17, 5), (2, 0, 21, 20), (3, 2, 20, 23), (0, 1, 22, 89, 88, 21), (26, 25, 24, 27), (13, 12, 24, 25), (14, 27, 31, 29), (15, 13, 25, 26), (28, 29, 31, 30), (27, 24, 30, 31), (12, 14, 29, 28), (24, 12, 28, 30), (26, 27, 35, 34), (14, 15, 32, 33), (27, 14, 33, 35), (36, 37, 39, 38), (40, 42, 43, 41), (41, 43, 64, 65), (41, 61, 70, 68), (63, 52, 53, 62), (60, 43, 42, 63), (44, 45, 47, 46), (48, 50, 51, 49), (42, 51, 52, 63), (53, 54, 59, 58), (55, 50, 48, 54), (52, 51, 50, 55), (47, 52, 55, 46), (46, 55, 54, 44), (44, 54, 53, 45), (45, 53, 52, 47), (56, 58, 74, 72), (54, 48, 57, 59), (48, 49, 56, 57), (49, 53, 58, 56), (39, 60, 63, 38), (38, 63, 62, 36), (36, 62, 61, 37), (37, 61, 60, 39), (62, 53, 49, 40), (40, 49, 51, 42), (60, 61, 67, 66), (61, 41, 65, 67), (43, 60, 66, 64), (71, 69, 68, 70), (40, 41, 68, 69), (61, 62, 71, 70), (62, 40, 69, 71), (75, 73, 72, 74), (59, 57, 73, 75), (56, 72, 78, 76), (58, 59, 75, 74), (79, 77, 81, 83), (57, 56, 76, 77), (73, 57, 77, 79), (72, 73, 79, 78), (81, 80, 82, 83), (79, 83, 85, 84), (76, 78, 82, 80), (77, 76, 80, 81), (83, 82, 23, 85), (82, 78, 22, 23), (78, 79, 84, 22), (20, 86, 85, 23), (21, 86, 20), (84, 85, 86, 87), (21, 88, 89, 22, 84, 87), (21, 87, 86), (99, 100, 93, 90), (103, 104, 101, 98), (168, 96, 166), (91, 92, 97, 94), (95, 96, 105, 102), (90, 93, 92, 91), (96, 95, 94, 97), (104, 103, 102, 105), (100, 99, 98, 101), (94, 95, 102, 103, 98, 99, 90, 91), (106, 107, 109, 108), (108, 109, 111, 110), (110, 111, 113, 112), (112, 113, 115, 114), (114, 115, 117, 116), (116, 117, 119, 118), (118, 119, 121, 120), (120, 121, 123, 122), (122, 123, 125, 124), (124, 125, 127, 126), (126, 127, 129, 128), (128, 129, 131, 130), (130, 131, 133, 132), (132, 133, 135, 134), (134, 135, 137, 136), (136, 137, 139, 138), (138, 139, 141, 140), (140, 141, 143, 142), (142, 143, 145, 144), (144, 145, 147, 146), (146, 147, 149, 148), (148, 149, 151, 150), (150, 151, 153, 152), (152, 153, 155, 154), (154, 155, 157, 156), (156, 157, 159, 158), (158, 159, 161, 160), (160, 161, 163, 162), (162, 163, 165, 164), (164, 165, 167, 166), (198, 199, 383, 382), (166, 167, 169, 168), (168, 169, 107, 106), (106, 96, 168), (166, 96, 164), (164, 96, 162), (162, 97, 160), (160, 97, 158), (158, 97, 156), (156, 97, 154), (154, 92, 152), (152, 92, 150), (150, 92, 148), (148, 92, 146), (146, 93, 144), (144, 93, 142), (142, 93, 140), (140, 93, 138), (138, 100, 136), (136, 100, 134), (134, 100, 132), (132, 100, 130), (130, 101, 128), (128, 101, 126), (126, 101, 124), (124, 101, 122), (122, 104, 120), (120, 104, 118), (118, 104, 116), (116, 104, 114), (114, 105, 112), (112, 105, 110), (110, 105, 108), (108, 105, 106), (106, 105, 96), (162, 96, 97), (154, 97, 92), (146, 92, 93), (138, 93, 100), (130, 100, 101), (122, 101, 104), (114, 104, 105), (183, 182, 212, 213), (147, 145, 341, 342), (170, 172, 356, 354), (129, 127, 332, 333), (197, 198, 382, 381), (171, 170, 354, 355), (111, 109, 322, 324), (196, 197, 381, 380), (163, 161, 349, 350), (195, 196, 380, 379), (145, 143, 340, 341), (127, 125, 331, 332), (194, 195, 379, 378), (193, 194, 378, 377), (161, 159, 348, 349), (109, 107, 323, 322), (192, 193, 377, 376), (143, 141, 339, 340), (125, 123, 330, 331), (191, 192, 376, 375), (190, 191, 375, 374), (159, 157, 347, 348), (189, 190, 374, 373), (141, 139, 338, 339), (188, 189, 373, 372), (123, 121, 329, 330), (187, 188, 372, 371), (157, 155, 346, 347), (186, 187, 371, 370), (139, 137, 337, 338), (185, 186, 370, 369), (121, 119, 328, 329), (197, 196, 224, 225), (184, 183, 213, 214), (198, 197, 225, 226), (185, 184, 214, 215), (172, 170, 202, 203), (199, 198, 226, 227), (173, 172, 203, 204), (200, 199, 227, 228), (174, 173, 204, 205), (201, 200, 228, 229), (188, 187, 216, 217), (175, 174, 205, 206), (189, 188, 217, 218), (176, 175, 206, 207), (190, 189, 218, 219), (177, 176, 207, 208), (191, 190, 219, 220), (192, 191, 220, 221), (193, 192, 221, 222), (180, 179, 209, 210), (181, 180, 210, 211), (187, 186, 274, 275), (182, 181, 211, 212), (196, 195, 223, 224), (250, 249, 280, 281), (204, 203, 231, 232), (228, 227, 255, 256), (205, 204, 232, 233), (229, 228, 256, 257), (217, 216, 244, 245), (206, 205, 233, 234), (218, 217, 245, 246), (207, 206, 234, 235), (219, 218, 246, 247), (208, 207, 235, 236), (220, 219, 247, 248), (221, 220, 248, 249), (222, 221, 249, 250), (210, 209, 237, 238), (211, 210, 238, 239), (212, 211, 239, 240), (224, 223, 251, 252), (213, 212, 240, 241), (225, 224, 252, 253), (214, 213, 241, 242), (226, 225, 253, 254), (215, 214, 242, 243), (203, 202, 230, 231), (227, 226, 254, 255), (276, 275, 307, 308), (238, 237, 267, 268), (239, 238, 268, 269), (240, 239, 269, 270), (252, 251, 283, 284), (241, 240, 270, 271), (253, 252, 284, 285), (242, 241, 271, 272), (254, 253, 285, 286), (243, 242, 272, 273), (231, 230, 258, 260), (255, 254, 286, 287), (186, 185, 273, 274), (232, 231, 260, 261), (256, 255, 287, 288), (233, 232, 261, 262), (257, 256, 288, 289), (245, 244, 275, 276), (234, 233, 262, 263), (246, 245, 276, 277), (235, 234, 263, 264), (247, 246, 277, 278), (236, 235, 264, 265), (248, 247, 278, 279), (216, 187, 275, 244), (249, 248, 279, 280), (215, 243, 273, 185), (202, 170, 258, 230), (229, 257, 289, 201), (170, 171, 259, 258), (171, 201, 289, 259), (222, 250, 281, 193), (223, 195, 283, 251), (208, 236, 265, 177), (179, 267, 237, 209), (194, 193, 281, 282), (259, 289, 321, 291), (195, 194, 282, 283), (179, 178, 266, 267), (290, 291, 321, 320, 319, 318, 317, 316, 315, 314, 313, 312, 311, 310, 309, 308, 307, 306, 305, 304, 303, 302, 301, 300, 299, 298, 297, 296, 295, 294, 293, 292), (263, 262, 294, 295), (178, 177, 265, 266), (277, 276, 308, 309), (264, 263, 295, 296), (278, 277, 309, 310), (265, 264, 296, 297), (279, 278, 310, 311), (266, 265, 297, 298), (280, 279, 311, 312), (267, 266, 298, 299), (281, 280, 312, 313), (268, 267, 299, 300), (282, 281, 313, 314), (269, 268, 300, 301), (283, 282, 314, 315), (270, 269, 301, 302), (284, 283, 315, 316), (271, 270, 302, 303), (285, 284, 316, 317), (272, 271, 303, 304), (258, 259, 291, 290), (286, 285, 317, 318), (273, 272, 304, 305), (260, 258, 290, 292), (287, 286, 318, 319), (274, 273, 305, 306), (261, 260, 292, 293), (288, 287, 319, 320), (275, 274, 306, 307), (262, 261, 293, 294), (289, 288, 320, 321), (327, 326, 358, 359), (336, 335, 367, 368), (345, 344, 376, 377), (322, 323, 355, 354), (323, 353, 385, 355), (332, 331, 363, 364), (341, 340, 372, 373), (350, 349, 381, 382), (328, 327, 359, 360), (337, 336, 368, 369), (346, 345, 377, 378), (324, 322, 354, 356), (333, 332, 364, 365), (342, 341, 373, 374), (351, 350, 382, 383), (329, 328, 360, 361), (338, 337, 369, 370), (347, 346, 378, 379), (325, 324, 356, 357), (334, 333, 365, 366), (343, 342, 374, 375), (352, 351, 383, 384), (330, 329, 361, 362), (339, 338, 370, 371), (348, 347, 379, 380), (326, 325, 357, 358), (335, 334, 366, 367), (344, 343, 375, 376), (353, 352, 384, 385), (331, 330, 362, 363), (340, 339, 371, 372), (349, 348, 380, 381), (172, 173, 357, 356), (165, 163, 350, 351), (199, 200, 384, 383), (113, 111, 324, 325), (173, 174, 358, 357), (200, 201, 385, 384), (131, 129, 333, 334), (174, 175, 359, 358), (149, 147, 342, 343), (201, 171, 355, 385), (175, 176, 360, 359), (167, 165, 351, 352), (115, 113, 325, 326), (176, 177, 361, 360), (133, 131, 334, 335), (177, 178, 362, 361), (151, 149, 343, 344), (178, 179, 363, 362), (169, 167, 352, 353), (179, 180, 364, 363), (117, 115, 326, 327), (135, 133, 335, 336), (180, 181, 365, 364), (153, 151, 344, 345), (181, 182, 366, 365), (107, 169, 353, 323), (119, 117, 327, 328), (182, 183, 367, 366), (137, 135, 336, 337), (183, 184, 368, 367), (155, 153, 345, 346), (184, 185, 369, 368)])
me_add_details.use_remesh_preserve_volume = False
me_add_details.use_remesh_preserve_attributes = False
me_add_details.use_mirror_vertex_groups = False
me_add_details.update()
me_subtractdetails = bpy.data.meshes.new('SubtractDetails')
me_subtractdetails.from_pydata([(-1.84, 6.4, 1.9), (-1.84, 5.41, 1.9), (-1.744, 6.4, 1.881), (-1.744, 5.41, 1.881), (-1.663, 6.4, 1.827), (-1.663, 5.41, 1.827), (-1.609, 6.4, 1.746), (-1.609, 5.41, 1.746), (-1.59, 6.4, 1.65), (-1.59, 5.41, 1.65), (-1.609, 6.4, 1.554), (-1.609, 5.41, 1.554), (-1.663, 6.4, 1.473), (-1.663, 5.41, 1.473), (-1.744, 6.4, 1.419), (-1.744, 5.41, 1.419), (-1.84, 6.4, 1.4), (-1.84, 5.41, 1.4), (-1.936, 6.4, 1.419), (-1.936, 5.41, 1.419), (-2.017, 6.4, 1.473), (-2.017, 5.41, 1.473), (-2.071, 6.4, 1.554), (-2.071, 5.41, 1.554), (-2.09, 6.4, 1.65), (-2.09, 5.41, 1.65), (-2.071, 6.4, 1.746), (-2.071, 5.41, 1.746), (-2.017, 6.4, 1.827), (-2.017, 5.41, 1.827), (-1.936, 6.4, 1.881), (-1.936, 5.41, 1.881), (-1.31, 6.5, 1.9), (-1.31, 5.41, 1.9), (-1.214, 6.5, 1.881), (-1.214, 5.41, 1.881), (-1.133, 6.5, 1.827), (-1.133, 5.41, 1.827), (-1.079, 6.5, 1.746), (-1.079, 5.41, 1.746), (-1.06, 6.5, 1.65), (-1.06, 5.41, 1.65), (-1.079, 6.5, 1.554), (-1.079, 5.41, 1.554), (-1.133, 6.5, 1.473), (-1.133, 5.41, 1.473), (-1.214, 6.5, 1.419), (-1.214, 5.41, 1.419), (-1.31, 6.5, 1.4), (-1.31, 5.41, 1.4), (-1.406, 6.5, 1.419), (-1.406, 5.41, 1.419), (-1.487, 6.5, 1.473), (-1.487, 5.41, 1.473), (-1.541, 6.5, 1.554), (-1.541, 5.41, 1.554), (-1.56, 6.5, 1.65), (-1.56, 5.41, 1.65), (-1.541, 6.5, 1.746), (-1.541, 5.41, 1.746), (-1.487, 6.5, 1.827), (-1.487, 5.41, 1.827), (-1.406, 6.5, 1.881), (-1.406, 5.41, 1.881), (-3.884, -1.101, 1.6), (-3.9, -1.156, 1.7), (-3.884, -1.001, 1.6), (-3.9, -1.056, 1.7), (-3.784, -1.101, 1.6), (-3.8, -1.156, 1.7), (-3.784, -1.001, 1.6), (-3.8, -1.056, 1.7), (-3.95, -1.352, 2.07), (-3.95, -1.252, 2.07), (-3.85, -1.352, 2.07), (-3.85, -1.252, 2.07), (-3.884, 0.4184, 1.6), (-3.9, 0.4675, 1.7), (-3.784, 0.4184, 1.6), (-3.8, 0.4675, 1.7), (-3.884, 0.5184, 1.6), (-3.9, 0.5675, 1.7), (-3.784, 0.5184, 1.6), (-3.8, 0.5675, 1.7), (-3.95, 0.6675, 2.07), (-3.85, 0.6675, 2.07), (-3.95, 0.7675, 2.07), (-3.85, 0.7675, 2.07), (-3.95, -1.552, 3.55), (-3.95, -1.452, 3.55), (-3.85, -1.552, 3.55), (-3.85, -1.452, 3.55), (-3.95, 0.6675, 3.15), (-3.85, 0.6675, 3.15), (-3.95, 0.7675, 3.15), (-3.85, 0.7675, 3.15), (-3.95, 0.3675, 3.55), (-3.85, 0.3675, 3.55), (-3.95, 0.4675, 3.55), (-3.85, 0.4675, 3.55), (-3.901, -1.592, 3.668), (-3.901, -1.492, 3.668), (-3.819, -1.572, 3.611), (-3.819, -1.472, 3.611), (-3.901, 0.2875, 3.668), (-3.819, 0.2875, 3.611), (-3.901, 0.3875, 3.668), (-3.819, 0.3875, 3.611), (-3.395, -1.752, 4.275), (-3.395, -1.652, 4.275), (-3.325, -1.752, 4.204), (-3.325, -1.652, 4.204), (-3.395, -0.2125, 4.275), (-3.325, -0.2125, 4.204), (-3.395, -0.1125, 4.275), (-3.325, -0.1125, 4.204), (-3.85, -1.252, 2.81), (-3.85, -1.352, 2.81), (-3.95, -1.352, 2.81), (-3.95, -1.252, 2.81), (-3.325, -1.752, 4.346), (-3.325, -1.652, 4.346), (-3.254, -1.752, 4.275), (-3.254, -1.652, 4.275), (-3.325, -0.2825, 4.346), (-3.254, -0.2825, 4.275), (-3.325, -0.1825, 4.346), (-3.254, -0.1825, 4.275), (-3.465, -1.552, 4.235), (-3.395, -1.552, 4.164), (-3.803, -1.392, 3.676), (-3.465, -0.2523, 4.235), (-3.395, -0.2523, 4.164), (-3.934, -1.392, 3.676), (-3.934, 0.1477, 3.676), (-3.803, 0.1477, 3.676), (-3.275, -3.725, 4.355), (-2.855, -3.625, 4.855), (-3.275, -3.675, 4.355), (-2.855, -3.575, 4.855), (-3.225, -3.725, 4.355), (-2.805, -3.625, 4.855), (-3.225, -3.675, 4.355), (-2.805, -3.575, 4.855), (-3.275, -3.825, 4.355), (-2.855, -3.725, 4.855), (-3.275, -3.775, 4.355), (-2.855, -3.675, 4.855), (-3.225, -3.825, 4.355), (-2.805, -3.725, 4.855), (-3.225, -3.775, 4.355), (-2.805, -3.675, 4.855), (-3.275, -3.925, 4.355), (-2.855, -3.825, 4.855), (-3.275, -3.875, 4.355), (-2.855, -3.775, 4.855), (-3.225, -3.925, 4.355), (-2.805, -3.825, 4.855), (-3.225, -3.875, 4.355), (-2.805, -3.775, 4.855), (-3.275, -4.025, 4.355), (-2.855, -3.925, 4.855), (-3.275, -3.975, 4.355), (-2.855, -3.875, 4.855), (-3.225, -4.025, 4.355), (-2.805, -3.925, 4.855), (-3.225, -3.975, 4.355), (-2.805, -3.875, 4.855), (-3.275, -4.125, 4.355), (-2.855, -4.025, 4.855), (-3.275, -4.075, 4.355), (-2.855, -3.975, 4.855), (-3.225, -4.125, 4.355), (-2.805, -4.025, 4.855), (-3.225, -4.075, 4.355), (-2.805, -3.975, 4.855), (-3.275, -4.225, 4.355), (-2.855, -4.125, 4.855), (-3.275, -4.175, 4.355), (-2.855, -4.075, 4.855), (-3.225, -4.225, 4.355), (-2.805, -4.125, 4.855), (-3.225, -4.175, 4.355), (-2.805, -4.075, 4.855), (-3.275, -4.325, 4.355), (-2.855, -4.225, 4.855), (-3.275, -4.275, 4.355), (-2.855, -4.175, 4.855), (-3.225, -4.325, 4.355), (-2.805, -4.225, 4.855), (-3.225, -4.275, 4.355), (-2.805, -4.175, 4.855), (-3.275, -4.425, 4.355), (-2.855, -4.325, 4.855), (-3.275, -4.375, 4.355), (-2.855, -4.275, 4.855), (-3.225, -4.425, 4.355), (-2.805, -4.325, 4.855), (-3.225, -4.375, 4.355), (-2.805, -4.275, 4.855), (-3.275, -4.525, 4.355), (-2.855, -4.425, 4.855), (-3.275, -4.475, 4.355), (-2.855, -4.375, 4.855), (-3.225, -4.525, 4.355), (-2.805, -4.425, 4.855), (-3.225, -4.475, 4.355), (-2.805, -4.375, 4.855), (-2.35, 1.6, 3.6), (-2.35, 0.4, 4.9), (-2.35, 3.3, 3.4), (-2.35, 1.9, 4.9), (-2.15, 1.6, 3.6), (-2.15, 0.4, 4.9), (-2.15, 3.3, 3.4), (-2.15, 1.9, 4.9), (-2.024, 5.632, 2.457), (-1.934, 5.632, 2.366), (-1.934, 5.632, 2.866), (-2.024, 5.632, 2.776), (-1.934, 6.632, 2.366), (-2.024, 6.632, 2.457), (-2.024, 6.632, 2.776), (-1.934, 6.632, 2.866), (-1.214, 5.632, 2.366), (-1.124, 5.632, 2.457), (-1.124, 5.632, 2.776), (-1.214, 5.632, 2.866), (-1.124, 6.632, 2.457), (-1.214, 6.632, 2.366), (-1.214, 6.632, 2.866), (-1.124, 6.632, 2.776), (-2.524, -5.668, 4.457), (-2.434, -5.668, 4.366), (-2.434, -5.668, 4.866), (-2.524, -5.668, 4.776), (-2.434, -4.668, 4.366), (-2.524, -4.668, 4.457), (-2.524, -4.668, 4.776), (-2.434, -4.668, 4.866), (-1.714, -5.668, 4.366), (-1.624, -5.668, 4.457), (-1.624, -5.668, 4.776), (-1.714, -5.668, 4.866), (-1.624, -4.668, 4.457), (-1.714, -4.668, 4.366), (-1.714, -4.668, 4.866), (-1.624, -4.668, 4.776), (-1.434, -4.668, 4.866), (-1.524, -4.668, 4.776), (-1.524, -4.668, 4.457), (-1.434, -4.668, 4.366), (-1.524, -5.668, 4.776), (-1.434, -5.668, 4.866), (-1.434, -5.668, 4.366), (-1.524, -5.668, 4.457), (-0.7143, -5.668, 4.366), (-0.624, -5.668, 4.457), (-0.624, -5.668, 4.776), (-0.7143, -5.668, 4.866), (-0.624, -4.668, 4.457), (-0.7143, -4.668, 4.366), (-0.7143, -4.668, 4.866), (-0.624, -4.668, 4.776)], [], [(0, 1, 3, 2), (2, 3, 5, 4), (4, 5, 7, 6), (6, 7, 9, 8), (8, 9, 11, 10), (10, 11, 13, 12), (12, 13, 15, 14), (14, 15, 17, 16), (16, 17, 19, 18), (18, 19, 21, 20), (20, 21, 23, 22), (22, 23, 25, 24), (24, 25, 27, 26), (26, 27, 29, 28), (28, 29, 31, 30), (30, 31, 1, 0), (32, 33, 35, 34), (34, 35, 37, 36), (36, 37, 39, 38), (38, 39, 41, 40), (40, 41, 43, 42), (42, 43, 45, 44), (44, 45, 47, 46), (46, 47, 49, 48), (48, 49, 51, 50), (50, 51, 53, 52), (52, 53, 55, 54), (54, 55, 57, 56), (56, 57, 59, 58), (58, 59, 61, 60), (60, 61, 63, 62), (62, 63, 33, 32), (14, 16, 18, 20, 22, 24, 26, 28, 30, 0, 2, 4, 6, 8, 10, 12), (38, 40, 42, 44, 46, 48, 50, 52, 54, 56, 58, 60, 62, 32, 34, 36), (45, 43, 41, 39, 37, 35, 33, 63, 61, 59, 57, 55, 53, 51, 49, 47), (9, 7, 5, 3, 1, 31, 29, 27, 25, 23, 21, 19, 17, 15, 13, 11), (64, 65, 67, 66), (67, 71, 79, 77), (70, 71, 69, 68), (68, 69, 65, 64), (66, 70, 68, 64), (71, 67, 73, 75), (84, 85, 93, 92), (69, 71, 75, 74), (67, 65, 72, 73), (65, 69, 74, 72), (79, 78, 82, 83), (66, 67, 77, 76), (71, 70, 78, 79), (70, 66, 76, 78), (80, 81, 83, 82), (78, 76, 80, 82), (83, 81, 86, 87), (76, 77, 81, 80), (85, 87, 95, 93), (81, 77, 84, 86), (77, 79, 85, 84), (79, 83, 87, 85), (88, 90, 102, 100), (95, 94, 98, 99), (117, 116, 91, 90), (119, 118, 88, 89), (86, 84, 92, 94), (87, 86, 94, 95), (118, 117, 90, 88), (116, 119, 89, 91), (96, 97, 105, 104), (93, 95, 99, 97), (92, 93, 97, 96), (94, 92, 96, 98), (103, 101, 109, 111), (100, 102, 110, 108), (91, 89, 101, 103), (98, 96, 104, 106), (99, 98, 106, 107), (90, 91, 103, 102), (89, 88, 100, 101), (97, 99, 107, 105), (109, 108, 120, 121), (110, 111, 123, 122), (105, 107, 115, 113), (104, 105, 113, 112), (102, 103, 111, 110), (101, 100, 108, 109), (106, 104, 112, 114), (107, 106, 114, 115), (75, 73, 119, 116), (72, 74, 117, 118), (73, 72, 118, 119), (74, 75, 116, 117), (123, 121, 120, 122), (124, 125, 127, 126), (114, 112, 124, 126), (115, 114, 126, 127), (108, 110, 122, 120), (123, 125, 124, 121), (113, 115, 127, 125), (111, 113, 125, 123), (121, 124, 112, 109), (109, 112, 113, 111), (133, 134, 135, 130), (128, 129, 132, 131), (131, 134, 133, 128), (132, 135, 134, 131), (128, 133, 130, 129), (129, 130, 135, 132), (136, 137, 139, 138), (138, 139, 143, 142), (142, 143, 141, 140), (140, 141, 137, 136), (138, 142, 140, 136), (143, 139, 137, 141), (144, 145, 147, 146), (146, 147, 151, 150), (150, 151, 149, 148), (148, 149, 145, 144), (146, 150, 148, 144), (151, 147, 145, 149), (152, 153, 155, 154), (154, 155, 159, 158), (158, 159, 157, 156), (156, 157, 153, 152), (154, 158, 156, 152), (159, 155, 153, 157), (160, 161, 163, 162), (162, 163, 167, 166), (166, 167, 165, 164), (164, 165, 161, 160), (162, 166, 164, 160), (167, 163, 161, 165), (168, 169, 171, 170), (170, 171, 175, 174), (174, 175, 173, 172), (172, 173, 169, 168), (170, 174, 172, 168), (175, 171, 169, 173), (176, 177, 179, 178), (178, 179, 183, 182), (182, 183, 181, 180), (180, 181, 177, 176), (178, 182, 180, 176), (183, 179, 177, 181), (184, 185, 187, 186), (186, 187, 191, 190), (190, 191, 189, 188), (188, 189, 185, 184), (186, 190, 188, 184), (191, 187, 185, 189), (192, 193, 195, 194), (194, 195, 199, 198), (198, 199, 197, 196), (196, 197, 193, 192), (194, 198, 196, 192), (199, 195, 193, 197), (200, 201, 203, 202), (202, 203, 207, 206), (206, 207, 205, 204), (204, 205, 201, 200), (202, 206, 204, 200), (207, 203, 201, 205), (208, 209, 211, 210), (210, 211, 215, 214), (214, 215, 213, 212), (212, 213, 209, 208), (210, 214, 212, 208), (215, 211, 209, 213), (219, 216, 217), (228, 231, 226, 225), (216, 219, 222, 221), (231, 228, 229), (235, 232, 233), (244, 247, 242, 241), (232, 235, 238, 237), (247, 244, 245), (252, 255, 254), (260, 263, 258, 257), (220, 217, 216, 221), (218, 223, 222, 219), (224, 229, 228, 225), (230, 227, 226, 231), (236, 233, 232, 237), (234, 239, 238, 235), (240, 245, 244, 241), (246, 243, 242, 247), (240, 241, 243), (241, 242, 243), (218, 219, 217), (234, 235, 233), (236, 237, 239), (237, 238, 239), (246, 247, 245), (225, 226, 227), (224, 225, 227), (220, 221, 223), (221, 222, 223), (230, 231, 229), (236, 245, 240, 233), (239, 246, 245, 236), (234, 243, 246, 239), (233, 240, 243, 234), (218, 227, 230, 223), (220, 229, 224, 217), (217, 224, 227, 218), (223, 230, 229, 220), (255, 252, 249, 250), (263, 260, 261), (251, 254, 255, 250), (253, 248, 249, 252), (256, 261, 260, 257), (262, 259, 258, 263), (256, 257, 259), (257, 258, 259), (253, 252, 254), (251, 250, 248), (250, 249, 248), (262, 263, 261), (251, 261, 256, 254), (248, 262, 261, 251), (253, 259, 262, 248), (254, 256, 259, 253)])
me_subtractdetails.use_remesh_preserve_volume = False
me_subtractdetails.use_remesh_preserve_attributes = False
me_subtractdetails.use_mirror_vertex_groups = False
me_subtractdetails.update()
me_cylinder_004 = bpy.data.meshes.new('Cylinder.004')
me_cylinder_004.from_pydata([(0.0, 0.1, -0.5), (0.0, 0.1, 0.5), (0.01951, 0.09808, -0.5), (0.01951, 0.09808, 0.5), (0.03827, 0.09239, -0.5), (0.03827, 0.09239, 0.5), (0.05556, 0.08315, -0.5), (0.05556, 0.08315, 0.5), (0.07071, 0.07071, -0.5), (0.07071, 0.07071, 0.5), (0.08315, 0.05556, -0.5), (0.08315, 0.05556, 0.5), (0.09239, 0.03827, -0.5), (0.09239, 0.03827, 0.5), (0.09808, 0.01951, -0.5), (0.09808, 0.01951, 0.5), (0.1, 7.55e-09, -0.5), (0.1, 7.55e-09, 0.5), (0.09808, -0.01951, -0.5), (0.09808, -0.01951, 0.5), (0.09239, -0.03827, -0.5), (0.09239, -0.03827, 0.5), (0.08315, -0.05556, -0.5), (0.08315, -0.05556, 0.5), (0.07071, -0.07071, -0.5), (0.07071, -0.07071, 0.5), (0.05556, -0.08315, -0.5), (0.05556, -0.08315, 0.5), (0.03827, -0.09239, -0.5), (0.03827, -0.09239, 0.5), (0.01951, -0.09808, -0.5), (0.01951, -0.09808, 0.5), (-3.258e-08, -0.1, -0.5), (-3.258e-08, -0.1, 0.5), (-0.01951, -0.09808, -0.5), (-0.01951, -0.09808, 0.5), (-0.03827, -0.09239, -0.5), (-0.03827, -0.09239, 0.5), (-0.05556, -0.08315, -0.5), (-0.05556, -0.08315, 0.5), (-0.07071, -0.07071, -0.5), (-0.07071, -0.07071, 0.5), (-0.08315, -0.05556, -0.5), (-0.08315, -0.05556, 0.5), (-0.09239, -0.03827, -0.5), (-0.09239, -0.03827, 0.5), (-0.09808, -0.01951, -0.5), (-0.09808, -0.01951, 0.5), (-0.1, 9.656e-08, -0.5), (-0.1, 9.656e-08, 0.5), (-0.09808, 0.01951, -0.5), (-0.09808, 0.01951, 0.5), (-0.09239, 0.03827, -0.5), (-0.09239, 0.03827, 0.5), (-0.08315, 0.05556, -0.5), (-0.08315, 0.05556, 0.5), (-0.07071, 0.07071, -0.5), (-0.07071, 0.07071, 0.5), (-0.05556, 0.08315, -0.5), (-0.05556, 0.08315, 0.5), (-0.03827, 0.09239, -0.5), (-0.03827, 0.09239, 0.5), (-0.01951, 0.09808, -0.5), (-0.01951, 0.09808, 0.5)], [], [(0, 1, 3, 2), (2, 3, 5, 4), (4, 5, 7, 6), (6, 7, 9, 8), (8, 9, 11, 10), (10, 11, 13, 12), (12, 13, 15, 14), (14, 15, 17, 16), (16, 17, 19, 18), (18, 19, 21, 20), (20, 21, 23, 22), (22, 23, 25, 24), (24, 25, 27, 26), (26, 27, 29, 28), (28, 29, 31, 30), (30, 31, 33, 32), (32, 33, 35, 34), (34, 35, 37, 36), (36, 37, 39, 38), (38, 39, 41, 40), (40, 41, 43, 42), (42, 43, 45, 44), (44, 45, 47, 46), (46, 47, 49, 48), (48, 49, 51, 50), (50, 51, 53, 52), (52, 53, 55, 54), (54, 55, 57, 56), (56, 57, 59, 58), (58, 59, 61, 60), (3, 1, 63, 61, 59, 57, 55, 53, 51, 49, 47, 45, 43, 41, 39, 37, 35, 33, 31, 29, 27, 25, 23, 21, 19, 17, 15, 13, 11, 9, 7, 5), (60, 61, 63, 62), (62, 63, 1, 0), (0, 2, 4, 6, 8, 10, 12, 14, 16, 18, 20, 22, 24, 26, 28, 30, 32, 34, 36, 38, 40, 42, 44, 46, 48, 50, 52, 54, 56, 58, 60, 62)])
me_cylinder_004.use_remesh_preserve_volume = False
me_cylinder_004.use_remesh_preserve_attributes = False
me_cylinder_004.use_mirror_vertex_groups = False
me_cylinder_004.update()
me_cylinder_002 = bpy.data.meshes.new('Cylinder.002')
me_cylinder_002.from_pydata([(0.0, 1.0, -1.0), (0.0, 1.0, 1.0), (0.1951, 0.9808, -1.0), (0.1951, 0.9808, 1.0), (0.3827, 0.9239, -1.0), (0.3827, 0.9239, 1.0), (0.5556, 0.8315, -1.0), (0.5556, 0.8315, 1.0), (0.7071, 0.7071, -1.0), (0.7071, 0.7071, 1.0), (0.8315, 0.5556, -1.0), (0.8315, 0.5556, 1.0), (0.9239, 0.3827, -1.0), (0.9239, 0.3827, 1.0), (0.9808, 0.1951, -1.0), (0.9808, 0.1951, 1.0), (1.0, 7.55e-08, -1.0), (1.0, 7.55e-08, 1.0), (0.9808, -0.1951, -1.0), (0.9808, -0.1951, 1.0), (0.9239, -0.3827, -1.0), (0.9239, -0.3827, 1.0), (0.8315, -0.5556, -1.0), (0.8315, -0.5556, 1.0), (0.7071, -0.7071, -1.0), (0.7071, -0.7071, 1.0), (0.5556, -0.8315, -1.0), (0.5556, -0.8315, 1.0), (0.3827, -0.9239, -1.0), (0.3827, -0.9239, 1.0), (0.1951, -0.9808, -1.0), (0.1951, -0.9808, 1.0), (-3.258e-07, -1.0, -1.0), (-3.258e-07, -1.0, 1.0), (-0.1951, -0.9808, -1.0), (-0.1951, -0.9808, 1.0), (-0.3827, -0.9239, -1.0), (-0.3827, -0.9239, 1.0), (-0.5556, -0.8315, -1.0), (-0.5556, -0.8315, 1.0), (-0.7071, -0.7071, -1.0), (-0.7071, -0.7071, 1.0), (-0.8315, -0.5556, -1.0), (-0.8315, -0.5556, 1.0), (-0.9239, -0.3827, -1.0), (-0.9239, -0.3827, 1.0), (-0.9808, -0.1951, -1.0), (-0.9808, -0.1951, 1.0), (-1.0, 9.656e-07, -1.0), (-1.0, 9.656e-07, 1.0), (-0.9808, 0.1951, -1.0), (-0.9808, 0.1951, 1.0), (-0.9239, 0.3827, -1.0), (-0.9239, 0.3827, 1.0), (-0.8315, 0.5556, -1.0), (-0.8315, 0.5556, 1.0), (-0.7071, 0.7071, -1.0), (-0.7071, 0.7071, 1.0), (-0.5556, 0.8315, -1.0), (-0.5556, 0.8315, 1.0), (-0.3827, 0.9239, -1.0), (-0.3827, 0.9239, 1.0), (-0.1951, 0.9808, -1.0), (-0.1951, 0.9808, 1.0)], [], [(0, 1, 3, 2), (2, 3, 5, 4), (4, 5, 7, 6), (6, 7, 9, 8), (8, 9, 11, 10), (10, 11, 13, 12), (12, 13, 15, 14), (14, 15, 17, 16), (16, 17, 19, 18), (18, 19, 21, 20), (20, 21, 23, 22), (22, 23, 25, 24), (24, 25, 27, 26), (26, 27, 29, 28), (28, 29, 31, 30), (30, 31, 33, 32), (32, 33, 35, 34), (34, 35, 37, 36), (36, 37, 39, 38), (38, 39, 41, 40), (40, 41, 43, 42), (42, 43, 45, 44), (44, 45, 47, 46), (46, 47, 49, 48), (48, 49, 51, 50), (50, 51, 53, 52), (52, 53, 55, 54), (54, 55, 57, 56), (56, 57, 59, 58), (58, 59, 61, 60), (3, 1, 63, 61, 59, 57, 55, 53, 51, 49, 47, 45, 43, 41, 39, 37, 35, 33, 31, 29, 27, 25, 23, 21, 19, 17, 15, 13, 11, 9, 7, 5), (60, 61, 63, 62), (62, 63, 1, 0), (0, 2, 4, 6, 8, 10, 12, 14, 16, 18, 20, 22, 24, 26, 28, 30, 32, 34, 36, 38, 40, 42, 44, 46, 48, 50, 52, 54, 56, 58, 60, 62)])
me_cylinder_002.use_remesh_preserve_volume = False
me_cylinder_002.use_remesh_preserve_attributes = False
me_cylinder_002.use_mirror_vertex_groups = False
me_cylinder_002.update()
me_cylinder_001 = bpy.data.meshes.new('Cylinder.001')
me_cylinder_001.from_pydata([(0.0, 0.525, -1.0), (0.0, 0.525, 1.0), (0.1024, 0.5149, -1.0), (0.1024, 0.5149, 1.0), (0.2009, 0.485, -1.0), (0.2009, 0.485, 1.0), (0.2917, 0.4365, -1.0), (0.2917, 0.4365, 1.0), (0.3712, 0.3712, -1.0), (0.3712, 0.3712, 1.0), (0.4365, 0.2917, -1.0), (0.4365, 0.2917, 1.0), (0.485, 0.2009, -1.0), (0.485, 0.2009, 1.0), (0.5149, 0.1024, -1.0), (0.5149, 0.1024, 1.0), (0.525, 3.964e-08, -1.0), (0.525, 3.964e-08, 1.0), (0.5149, -0.1024, -1.0), (0.5149, -0.1024, 1.0), (0.485, -0.2009, -1.0), (0.485, -0.2009, 1.0), (0.4365, -0.2917, -1.0), (0.4365, -0.2917, 1.0), (0.3712, -0.3712, -1.0), (0.3712, -0.3712, 1.0), (0.2917, -0.4365, -1.0), (0.2917, -0.4365, 1.0), (0.2009, -0.485, -1.0), (0.2009, -0.485, 1.0), (0.1024, -0.5149, -1.0), (0.1024, -0.5149, 1.0), (-1.711e-07, -0.525, -1.0), (-1.711e-07, -0.525, 1.0), (-0.1024, -0.5149, -1.0), (-0.1024, -0.5149, 1.0), (-0.2009, -0.485, -1.0), (-0.2009, -0.485, 1.0), (-0.2917, -0.4365, -1.0), (-0.2917, -0.4365, 1.0), (-0.3712, -0.3712, -1.0), (-0.3712, -0.3712, 1.0), (-0.4365, -0.2917, -1.0), (-0.4365, -0.2917, 1.0), (-0.485, -0.2009, -1.0), (-0.485, -0.2009, 1.0), (-0.5149, -0.1024, -1.0), (-0.5149, -0.1024, 1.0), (-0.525, 5.069e-07, -1.0), (-0.525, 5.069e-07, 1.0), (-0.5149, 0.1024, -1.0), (-0.5149, 0.1024, 1.0), (-0.485, 0.2009, -1.0), (-0.485, 0.2009, 1.0), (-0.4365, 0.2917, -1.0), (-0.4365, 0.2917, 1.0), (-0.3712, 0.3712, -1.0), (-0.3712, 0.3712, 1.0), (-0.2917, 0.4365, -1.0), (-0.2917, 0.4365, 1.0), (-0.2009, 0.485, -1.0), (-0.2009, 0.485, 1.0), (-0.1024, 0.5149, -1.0), (-0.1024, 0.5149, 1.0)], [], [(0, 1, 3, 2), (2, 3, 5, 4), (4, 5, 7, 6), (6, 7, 9, 8), (8, 9, 11, 10), (10, 11, 13, 12), (12, 13, 15, 14), (14, 15, 17, 16), (16, 17, 19, 18), (18, 19, 21, 20), (20, 21, 23, 22), (22, 23, 25, 24), (24, 25, 27, 26), (26, 27, 29, 28), (28, 29, 31, 30), (30, 31, 33, 32), (32, 33, 35, 34), (34, 35, 37, 36), (36, 37, 39, 38), (38, 39, 41, 40), (40, 41, 43, 42), (42, 43, 45, 44), (44, 45, 47, 46), (46, 47, 49, 48), (48, 49, 51, 50), (50, 51, 53, 52), (52, 53, 55, 54), (54, 55, 57, 56), (56, 57, 59, 58), (58, 59, 61, 60), (3, 1, 63, 61, 59, 57, 55, 53, 51, 49, 47, 45, 43, 41, 39, 37, 35, 33, 31, 29, 27, 25, 23, 21, 19, 17, 15, 13, 11, 9, 7, 5), (60, 61, 63, 62), (62, 63, 1, 0), (0, 2, 4, 6, 8, 10, 12, 14, 16, 18, 20, 22, 24, 26, 28, 30, 32, 34, 36, 38, 40, 42, 44, 46, 48, 50, 52, 54, 56, 58, 60, 62)])
me_cylinder_001.use_remesh_preserve_volume = False
me_cylinder_001.use_remesh_preserve_attributes = False
me_cylinder_001.use_mirror_vertex_groups = False
me_cylinder_001.update()
me_cylinder = bpy.data.meshes.new('Cylinder')
me_cylinder.from_pydata([(1.513e-23, 0.8, -0.2), (1.513e-23, 0.8, 1.8), (0.1561, 0.7846, -0.2), (0.1561, 0.7846, 1.8), (0.3061, 0.7391, -0.2), (0.3061, 0.7391, 1.8), (0.4445, 0.6652, -0.2), (0.4445, 0.6652, 1.8), (0.5657, 0.5657, -0.2), (0.5657, 0.5657, 1.8), (0.6652, 0.4445, -0.2), (0.6652, 0.4445, 1.8), (0.7391, 0.3061, -0.2), (0.7391, 0.3061, 1.8), (0.7846, 0.1561, -0.2), (0.7846, 0.1561, 1.8), (0.8, 7.743e-08, -0.2), (0.8, 7.743e-08, 1.8), (0.7846, -0.1561, -0.2), (0.7846, -0.1561, 1.8), (0.7391, -0.3061, -0.2), (0.7391, -0.3061, 1.8), (0.6652, -0.4445, -0.2), (0.6652, -0.4445, 1.8), (0.5657, -0.5657, -0.2), (0.5657, -0.5657, 1.8), (0.4445, -0.6652, -0.2), (0.4445, -0.6652, 1.8), (0.3061, -0.7391, -0.2), (0.3061, -0.7391, 1.8), (0.1561, -0.7846, -0.2), (0.1561, -0.7846, 1.8), (-2.607e-07, -0.8, -0.2), (-2.607e-07, -0.8, 1.8), (-0.1561, -0.7846, -0.2), (-0.1561, -0.7846, 1.8), (-0.3061, -0.7391, -0.2), (-0.3061, -0.7391, 1.8), (-0.4445, -0.6652, -0.2), (-0.4445, -0.6652, 1.8), (-0.5657, -0.5657, -0.2), (-0.5657, -0.5657, 1.8), (-0.6652, -0.4445, -0.2), (-0.6652, -0.4445, 1.8), (-0.7391, -0.3061, -0.2), (-0.7391, -0.3061, 1.8), (-0.7846, -0.1561, -0.2), (-0.7846, -0.1561, 1.8), (-0.8, 7.895e-07, -0.2), (-0.8, 7.895e-07, 1.8), (-0.7846, 0.1561, -0.2), (-0.7846, 0.1561, 1.8), (-0.7391, 0.3061, -0.2), (-0.7391, 0.3061, 1.8), (-0.6652, 0.4445, -0.2), (-0.6652, 0.4445, 1.8), (-0.5657, 0.5657, -0.2), (-0.5657, 0.5657, 1.8), (-0.4445, 0.6652, -0.2), (-0.4445, 0.6652, 1.8), (-0.3061, 0.7391, -0.2), (-0.3061, 0.7391, 1.8), (-0.1561, 0.7846, -0.2), (-0.1561, 0.7846, 1.8)], [], [(0, 1, 3, 2), (2, 3, 5, 4), (4, 5, 7, 6), (6, 7, 9, 8), (8, 9, 11, 10), (10, 11, 13, 12), (12, 13, 15, 14), (14, 15, 17, 16), (16, 17, 19, 18), (18, 19, 21, 20), (20, 21, 23, 22), (22, 23, 25, 24), (24, 25, 27, 26), (26, 27, 29, 28), (28, 29, 31, 30), (30, 31, 33, 32), (32, 33, 35, 34), (34, 35, 37, 36), (36, 37, 39, 38), (38, 39, 41, 40), (40, 41, 43, 42), (42, 43, 45, 44), (44, 45, 47, 46), (46, 47, 49, 48), (48, 49, 51, 50), (50, 51, 53, 52), (52, 53, 55, 54), (54, 55, 57, 56), (56, 57, 59, 58), (58, 59, 61, 60), (3, 1, 63, 61, 59, 57, 55, 53, 51, 49, 47, 45, 43, 41, 39, 37, 35, 33, 31, 29, 27, 25, 23, 21, 19, 17, 15, 13, 11, 9, 7, 5), (60, 61, 63, 62), (62, 63, 1, 0), (0, 2, 4, 6, 8, 10, 12, 14, 16, 18, 20, 22, 24, 26, 28, 30, 32, 34, 36, 38, 40, 42, 44, 46, 48, 50, 52, 54, 56, 58, 60, 62)])
me_cylinder.use_remesh_preserve_volume = False
me_cylinder.use_remesh_preserve_attributes = False
me_cylinder.use_mirror_vertex_groups = False
me_cylinder.update()
me_servoremove = bpy.data.meshes.new('ServoRemove')
me_servoremove.from_pydata([(-4.763, 2.64, 1.403), (-4.763, 2.64, 2.639), (-4.763, 4.95, 1.403), (-4.763, 4.95, 2.639), (4.763, 2.64, 1.403), (4.763, 2.64, 2.639), (4.763, 4.95, 1.403), (4.763, 4.95, 2.639)], [], [(0, 1, 3, 2), (2, 3, 7, 6), (6, 7, 5, 4), (4, 5, 1, 0), (2, 6, 4, 0), (7, 3, 1, 5)])
me_servoremove.use_remesh_preserve_volume = False
me_servoremove.use_remesh_preserve_attributes = False
me_servoremove.use_mirror_vertex_groups = False
me_servoremove.update()

# ---- curves / text
cu_beziercurve = bpy.data.curves.new('BezierCurve', 'CURVE')
cu_beziercurve.dimensions = '3D'
_sp = cu_beziercurve.splines.new('BEZIER'); _sp.bezier_points.add(2)
_sp.bezier_points.foreach_set('co', [-0.8, -4.909, -2.9, -0.1907, -4.732, -2.325, -1.3, -2.1, -2.1])
_sp.bezier_points.foreach_set('handle_left', [-0.8, -4.202, -2.9, -0.1659, -5.417, -2.463, -1.3, -2.8, -2.1])
_sp.bezier_points.foreach_set('handle_right', [-0.8, -5.217, -2.9, -0.2365, -3.462, -2.068, -1.3, -1.7, -2.1])
for _p, _l, _r in zip(_sp.bezier_points, ['ALIGNED', 'ALIGNED', 'ALIGNED'], ['ALIGNED', 'ALIGNED', 'ALIGNED']): _p.handle_left_type = _l; _p.handle_right_type = _r
_sp.bezier_points.foreach_set('tilt', [-1.571, -0.6628, -1.674])
_sp.order_u = 0
_sp.order_v = 0
_sp = cu_beziercurve.splines.new('BEZIER'); _sp.bezier_points.add(2)
_sp.bezier_points.foreach_set('co', [0.8, -4.909, -2.9, 0.06672, -4.706, -2.361, -1.3, -2.1, -1.9])
_sp.bezier_points.foreach_set('handle_left', [0.8, -4.202, -2.9, 0.2427, -5.611, -2.451, -1.3, -2.8, -1.9])
_sp.bezier_points.foreach_set('handle_right', [0.8, -5.217, -2.9, -0.3106, -2.767, -2.169, -1.3, -1.59, -1.9])
for _p, _l, _r in zip(_sp.bezier_points, ['ALIGNED', 'ALIGNED', 'ALIGNED'], ['ALIGNED', 'ALIGNED', 'ALIGNED']): _p.handle_left_type = _l; _p.handle_right_type = _r
_sp.bezier_points.foreach_set('tilt', [-1.571, -3.213, -4.461])
_sp.order_u = 0
_sp.order_v = 0
_sp = cu_beziercurve.splines.new('BEZIER'); _sp.bezier_points.add(6)
_sp.bezier_points.foreach_set('co', [-1.3, -2.1, -1.5, -0.6, -1.853, -2.378, 0.04425, -1.066, -3.505, 0.1443, 1.62, -3.469, 0.1443, 3.634, -3.105, 0.1, 4.9, -2.9, 0.8, 4.9, -2.9])
_sp.bezier_points.foreach_set('handle_left', [-1.3, -2.8, -1.5, -1.173, -1.853, -2.091, 0.04425, -1.931, -3.481, 0.1443, 0.915, -3.521, 0.1443, 2.947, -3.272, 0.1, 4.593, -2.9, 0.8, 5.407, -2.9])
_sp.bezier_points.foreach_set('handle_right', [-1.3, -1.565, -1.5, -0.2, -1.853, -2.578, 0.04425, -0.1591, -3.53, 0.1443, 2.056, -3.436, 0.1443, 4.516, -2.892, 0.1, 5.307, -2.9, 0.8, 4.593, -2.9])
for _p, _l, _r in zip(_sp.bezier_points, ['ALIGNED', 'ALIGNED', 'ALIGNED', 'ALIGNED', 'ALIGNED', 'ALIGNED', 'ALIGNED'], ['ALIGNED', 'ALIGNED', 'ALIGNED', 'ALIGNED', 'ALIGNED', 'ALIGNED', 'ALIGNED']): _p.handle_left_type = _l; _p.handle_right_type = _r
_sp.bezier_points.foreach_set('tilt', [3.142, 2.709, 3.142, 3.142, 1.571, 1.571, 1.571])
_sp.order_u = 0
_sp.order_v = 0
_sp = cu_beziercurve.splines.new('BEZIER'); _sp.bezier_points.add(6)
_sp.bezier_points.foreach_set('co', [-1.3, -2.1, -1.7, -1.0, -1.864, -2.556, -0.3557, -1.066, -3.505, -0.2557, 1.448, -3.542, 0.04425, 3.634, -3.105, -0.1, 4.8, -2.9, -0.8, 4.9, -2.9])
_sp.bezier_points.foreach_set('handle_left', [-1.3, -2.8, -1.7, -1.355, -1.864, -2.023, -0.3566, -1.668, -3.473, -0.2577, 0.7426, -3.586, 0.04227, 2.947, -3.272, 0.04033, 4.535, -2.9, -0.8, 5.207, -2.9])
_sp.bezier_points.foreach_set('handle_right', [-1.3, -1.748, -1.7, -0.8, -1.864, -2.856, -0.355, -0.5386, -3.533, -0.2545, 1.875, -3.515, 0.04545, 4.05, -3.004, -0.3471, 5.267, -2.9, -0.8, 4.593, -2.9])
for _p, _l, _r in zip(_sp.bezier_points, ['ALIGNED', 'ALIGNED', 'ALIGNED', 'ALIGNED', 'ALIGNED', 'ALIGNED', 'ALIGNED'], ['ALIGNED', 'ALIGNED', 'ALIGNED', 'ALIGNED', 'ALIGNED', 'ALIGNED', 'ALIGNED']): _p.handle_left_type = _l; _p.handle_right_type = _r
_sp.bezier_points.foreach_set('tilt', [3.142, 3.216, 3.142, 3.142, 1.571, 1.571, 1.571])
_sp.order_u = 0
_sp.order_v = 0
cu_beziercurve.materials.append(mat_wire)
cu_beziercurve.use_path = True
cu_beziercurve.use_path_clamp = True
cu_beziercurve.bevel_mode = 'OBJECT'
cu_beziercurve.bevel_resolution = 0
cu_beziercurve.fill_mode = 'HALF'
cu_beziercircle = bpy.data.curves.new('BezierCircle', 'CURVE')
cu_beziercircle.dimensions = '3D'
_sp = cu_beziercircle.splines.new('BEZIER'); _sp.bezier_points.add(11)
_sp.bezier_points.foreach_set('co', [-0.18, 0.0, 0.0, -0.12, 0.06, 0.0, -0.06, 0.04, 0.0, 0.0, 0.06, 0.0, 0.06, 0.04, 0.0, 0.12, 0.06, 0.0, 0.18, 0.0, 0.0, 0.12, -0.06, 0.0, 0.06, -0.04, 0.0, 0.0, -0.06, 0.0, -0.06, -0.04, 0.0, -0.12, -0.06, 0.0])
_sp.bezier_points.foreach_set('handle_left', [-0.18, -0.04, 0.0, -0.15, 0.06, 0.0, -0.07, 0.04, 0.0, -0.04, 0.06, 0.0, 0.05, 0.04, 0.0, 0.08, 0.06, 0.0, 0.18, 0.03313, 0.0, 0.16, -0.06, 0.0, 0.07, -0.04, 0.0, 0.04, -0.06, 0.0, -0.05, -0.04, 0.0, -0.09, -0.06, 0.0])
_sp.bezier_points.foreach_set('handle_right', [-0.18, 0.04, 0.0, -0.09, 0.06, 0.0, -0.05, 0.04, 0.0, 0.04, 0.06, 0.0, 0.07, 0.04, 0.0, 0.16, 0.06, 0.0, 0.18, -0.03313, 0.0, 0.08, -0.06, 0.0, 0.05, -0.04, 0.0, -0.04, -0.06, 0.0, -0.07, -0.04, 0.0, -0.15, -0.06, 0.0])
for _p, _l, _r in zip(_sp.bezier_points, ['ALIGNED', 'ALIGNED', 'ALIGNED', 'ALIGNED', 'ALIGNED', 'ALIGNED', 'AUTO', 'ALIGNED', 'ALIGNED', 'ALIGNED', 'ALIGNED', 'ALIGNED'], ['ALIGNED', 'ALIGNED', 'ALIGNED', 'ALIGNED', 'ALIGNED', 'ALIGNED', 'AUTO', 'ALIGNED', 'ALIGNED', 'ALIGNED', 'ALIGNED', 'ALIGNED']): _p.handle_left_type = _l; _p.handle_right_type = _r
_sp.bezier_points.foreach_set('radius', [0.7572, 0.7572, 0.7572, 0.7572, 0.7572, 0.7572, 0.7572, 0.7572, 0.7572, 0.7572, 0.7572, 0.7572])
_sp.order_u = 0
_sp.order_v = 0
_sp.use_cyclic_u = True
cu_beziercircle.use_path = True
cu_beziercircle.use_path_clamp = True
cu_beziercircle.bevel_resolution = 0
cu_beziercircle.fill_mode = 'HALF'

# ---- objects
ob_focal_length = bpy.data.objects.new('Focal Length', None)
ob_camera = bpy.data.objects.new('Camera', cam_camera)
ob_sun = bpy.data.objects.new('Sun', light_sun)
ob_plane = bpy.data.objects.new('Plane', me_plane_007)
ob_cube_004 = bpy.data.objects.new('Cube.004', me_cube_002)
ob_hullupper = bpy.data.objects.new('HullUpper', me_cube_010)
ob_empty = bpy.data.objects.new('Empty', None)
ob_hulllower = bpy.data.objects.new('HullLower', me_cube_006)
ob_tireleft_005 = bpy.data.objects.new('TireLeft.005', None)
ob_tireleft_004 = bpy.data.objects.new('TireLeft.004', None)
ob_tireleft_003 = bpy.data.objects.new('TireLeft.003', None)
ob_tireleft_002 = bpy.data.objects.new('TireLeft.002', None)
ob_mainhull = bpy.data.objects.new('MainHull', me_mainhull)
ob_bottomadditions = bpy.data.objects.new('BottomAdditions', me_servoholder)
ob_topadditions = bpy.data.objects.new('TopAdditions', me_cube)
ob_mainsplit = bpy.data.objects.new('MainSplit', me_mainsplit)
ob_led_003 = bpy.data.objects.new('LED.003', None)
ob_led_002 = bpy.data.objects.new('LED.002', None)
ob_led_001 = bpy.data.objects.new('LED.001', None)
ob_led = bpy.data.objects.new('LED', None)
ob_camera_003 = bpy.data.objects.new('Camera.003', cam_camera_002)
ob_beziercurve = bpy.data.objects.new('BezierCurve', cu_beziercurve)
ob_servorearright = bpy.data.objects.new('ServoRearRight', None)
ob_servorearleft = bpy.data.objects.new('ServoRearLeft', None)
ob_servofrontright = bpy.data.objects.new('ServoFrontRight', None)
ob_servofrontleft = bpy.data.objects.new('ServoFrontleft', None)
ob_vidtx = bpy.data.objects.new('VidTX', None)
ob_antenna = bpy.data.objects.new('Antenna', None)
ob_camera_001 = bpy.data.objects.new('Camera.001', None)
ob_camera_002 = bpy.data.objects.new('Camera.002', cam_camera_001)
ob_battery_001 = bpy.data.objects.new('Battery.001', None)
ob_battery = bpy.data.objects.new('Battery', None)
ob_led_009 = bpy.data.objects.new('LED.009', None)
ob_led_008 = bpy.data.objects.new('LED.008', None)
ob_led_007 = bpy.data.objects.new('LED.007', None)
ob_led_006 = bpy.data.objects.new('LED.006', None)
ob_led_005 = bpy.data.objects.new('LED.005', None)
ob_led_004 = bpy.data.objects.new('LED.004', None)
ob_esp32 = bpy.data.objects.new('ESP32', me_esp32)
ob_add_details = bpy.data.objects.new('Add Details', me_add_details)
ob_subtractdetails = bpy.data.objects.new('SubtractDetails', me_subtractdetails)
ob_camerascrews = bpy.data.objects.new('CameraScrews', me_cylinder_004)
ob_cylinder = bpy.data.objects.new('Cylinder', me_cylinder_002)
ob_antenna_cutout = bpy.data.objects.new('Antenna Cutout', me_cylinder_001)
ob_cameracutout = bpy.data.objects.new('CameraCutout', me_cylinder)
ob_servoremove = bpy.data.objects.new('ServoRemove', me_servoremove)
ob_wirethickness = bpy.data.objects.new('WireThickness', cu_beziercircle)

# ---- transforms, parenting, visibility, modifiers, constraints
ob_focal_length.location = (-0.9546, 4.214, 5.395)
ob_focal_length.lineart.crease_threshold = 0.0
ob_camera.location = (-10.2, 18.24, 11.2)
ob_camera.rotation_euler = (1.137, -1.741e-07, -2.631)
ob_camera.lineart.crease_threshold = 0.0
ob_sun.location = (-1.13, 5.429, 10.59)
ob_sun.lineart.crease_threshold = 0.0
ob_plane.location = (0.0, 0.0, 0.0)
ob_plane.scale = (50.0, 50.0, 50.0)
ob_plane.lineart.crease_threshold = 0.0
ob_cube_004.location = (0.0, 0.0, 2.0)
ob_cube_004.rotation_euler = (0.0, -0.0, 1.571)
ob_cube_004.scale = (6.0, 5.0, 5.0)
ob_cube_004.hide_viewport = True
ob_cube_004.hide_render = True
ob_cube_004.display_type = 'WIRE'
ob_cube_004.lineart.crease_threshold = 0.0
ob_hullupper.location = (0.0, 0.0, 0.0)
ob_hullupper.rotation_euler = (0.0, 0.0, -0.01047)
ob_hullupper.lock_rotation = (True, True, True)
ob_hullupper.lineart.crease_threshold = 0.0
_m = ob_hullupper.modifiers.new('Boolean', 'BOOLEAN')
_m.object = ob_mainhull
_m.operation = 'UNION'
_m.solver = 'FAST'
_m = ob_hullupper.modifiers.new('Boolean.001', 'BOOLEAN')
_m.object = ob_mainsplit
_m.operation = 'INTERSECT'
_m.solver = 'FAST'
_m = ob_hullupper.modifiers.new('Boolean.002', 'BOOLEAN')
_m.object = ob_topadditions
_m.operation = 'UNION'
_m.solver = 'FAST'
ob_empty.location = (0.0, -0.3, 0.0)
ob_empty.lineart.crease_threshold = 0.0
ob_hulllower.location = (0.0, 0.0, 0.0)
ob_hulllower.lineart.crease_threshold = 0.0
_m = ob_hulllower.modifiers.new('Boolean', 'BOOLEAN')
_m.object = ob_mainhull
_m.operation = 'UNION'
_m.solver = 'FAST'
_m = ob_hulllower.modifiers.new('Boolean.001', 'BOOLEAN')
_m.object = ob_mainsplit
_m.solver = 'FAST'
_m = ob_hulllower.modifiers.new('Boolean.002', 'BOOLEAN')
_m.object = ob_bottomadditions
_m.operation = 'UNION'
_m.solver = 'FAST'
_m = ob_hulllower.modifiers.new('Boolean.003', 'BOOLEAN')
_m.solver = 'FAST'
ob_tireleft_005.location = (2.14, 4.3, 2.02)
ob_tireleft_005.rotation_euler = (1.571, 0.0, 1.571)
ob_tireleft_005.show_instancer_for_render = False
ob_tireleft_005.instance_type = 'COLLECTION'
ob_tireleft_005.lineart.crease_threshold = 0.0
ob_tireleft_004.location = (2.14, -4.3, 2.02)
ob_tireleft_004.rotation_euler = (1.571, 0.0, 1.571)
ob_tireleft_004.show_instancer_for_render = False
ob_tireleft_004.instance_type = 'COLLECTION'
ob_tireleft_004.lineart.crease_threshold = 0.0
ob_tireleft_003.location = (-2.14, -4.3, 2.02)
ob_tireleft_003.rotation_euler = (1.571, -0.0, -1.571)
ob_tireleft_003.show_instancer_for_render = False
ob_tireleft_003.instance_type = 'COLLECTION'
ob_tireleft_003.lineart.crease_threshold = 0.0
ob_tireleft_002.location = (-2.14, 4.3, 2.02)
ob_tireleft_002.rotation_euler = (1.571, -0.0, -1.571)
ob_tireleft_002.show_instancer_for_render = False
ob_tireleft_002.instance_type = 'COLLECTION'
ob_tireleft_002.lineart.crease_threshold = 0.0
ob_mainhull.location = (0.0, 0.0, 0.0)
ob_mainhull.lineart.crease_threshold = 0.0
_m = ob_mainhull.modifiers.new('Mirror', 'MIRROR')
_m = ob_mainhull.modifiers.new('Solidify', 'SOLIDIFY')
_m.thickness = 0.1
_m.use_even_offset = True
_m.use_quality_normals = True
_m.nonmanifold_thickness_mode = 'FIXED'
_m.nonmanifold_merge_threshold = 0.0003
_m = ob_mainhull.modifiers.new('Bevel', 'BEVEL')
_m.width = 0.886
_m.width_pct = 0.886
_m.segments = 12
_m.limit_method = 'WEIGHT'
_m.profile = 0.7239
_m.spread = 0.0
_m = ob_mainhull.modifiers.new('Boolean', 'BOOLEAN')
_m.object = ob_add_details
_m.operation = 'UNION'
_m.solver = 'FAST'
_m = ob_mainhull.modifiers.new('Boolean.001', 'BOOLEAN')
_m.object = ob_subtractdetails
_m.solver = 'FAST'
_m = ob_mainhull.modifiers.new('Boolean.002', 'BOOLEAN')
_m.object = ob_servoremove
_m.solver = 'FAST'
_m = ob_mainhull.modifiers.new('Boolean.003', 'BOOLEAN')
_m.object = ob_cameracutout
_m.solver = 'FAST'
_m = ob_mainhull.modifiers.new('Boolean.004', 'BOOLEAN')
_m.object = ob_antenna_cutout
_m.solver = 'FAST'
ob_bottomadditions.location = (0.0, 0.0, 0.0)
ob_bottomadditions.lineart.crease_threshold = 0.0
_m = ob_bottomadditions.modifiers.new('Mirror', 'MIRROR')
_m.use_axis = (True, True, False)
_m = ob_bottomadditions.modifiers.new('Boolean', 'BOOLEAN')
_m.object = ob_servoremove
_m.solver = 'FAST'
ob_topadditions.location = (0.0, 0.0, 0.0)
ob_topadditions.lineart.crease_threshold = 0.0
_m = ob_topadditions.modifiers.new('Boolean', 'BOOLEAN')
_m.object = ob_camerascrews
_m.solver = 'FAST'
_m = ob_topadditions.modifiers.new('Mirror', 'MIRROR')
ob_mainsplit.location = (0.0, 0.0, 5.0)
ob_mainsplit.lineart.crease_threshold = 0.0
ob_led_003.location = (1.84, 5.43, 1.65)
ob_led_003.rotation_euler = (-1.571, -2.22e-16, 2.22e-16)
ob_led_003.show_instancer_for_render = False
ob_led_003.instance_type = 'COLLECTION'
ob_led_003.lineart.crease_threshold = 0.0
ob_led_002.location = (1.31, 5.6, 1.65)
ob_led_002.rotation_euler = (-1.571, -2.22e-16, 2.22e-16)
ob_led_002.show_instancer_for_render = False
ob_led_002.instance_type = 'COLLECTION'
ob_led_002.lineart.crease_threshold = 0.0
ob_led_001.location = (-1.84, 5.43, 1.65)
ob_led_001.rotation_euler = (-1.571, -2.22e-16, 2.22e-16)
ob_led_001.show_instancer_for_render = False
ob_led_001.instance_type = 'COLLECTION'
ob_led_001.lineart.crease_threshold = 0.0
ob_led.location = (-1.31, 5.6, 1.65)
ob_led.rotation_euler = (-1.571, -2.22e-16, 2.22e-16)
ob_led.show_instancer_for_render = False
ob_led.instance_type = 'COLLECTION'
ob_led.lineart.crease_threshold = 0.0
ob_camera_003.location = (-13.43, 11.49, 16.14)
ob_camera_003.rotation_euler = (0.9687, -6.048e-07, -2.323)
ob_camera_003.scale = (1.0, 1.0, 1.0)
ob_camera_003.lineart.crease_threshold = 0.0
ob_beziercurve.location = (0.0, 0.0, 5.0)
ob_beziercurve.lineart.crease_threshold = 0.0
ob_servorearright.location = (2.1, -4.3, 2.02)
ob_servorearright.rotation_euler = (1.571, 0.0, -4.712)
ob_servorearright.show_instancer_for_render = False
ob_servorearright.instance_type = 'COLLECTION'
ob_servorearright.lineart.crease_threshold = 0.0
ob_servorearleft.location = (-2.1, -4.3, 2.02)
ob_servorearleft.rotation_euler = (-1.571, 3.821e-15, -4.712)
ob_servorearleft.show_instancer_for_render = False
ob_servorearleft.instance_type = 'COLLECTION'
ob_servorearleft.lineart.crease_threshold = 0.0
ob_servofrontright.location = (2.1, 4.3, 2.02)
ob_servofrontright.rotation_euler = (-1.571, 3.821e-15, -1.571)
ob_servofrontright.show_instancer_for_render = False
ob_servofrontright.instance_type = 'COLLECTION'
ob_servofrontright.lineart.crease_threshold = 0.0
ob_servofrontleft.location = (-2.1, 4.3, 2.02)
ob_servofrontleft.rotation_euler = (1.571, -0.0, -1.571)
ob_servofrontleft.show_instancer_for_render = False
ob_servofrontleft.instance_type = 'COLLECTION'
ob_servofrontleft.lineart.crease_threshold = 0.0
ob_vidtx.location = (-1.1, -2.283, 4.368)
ob_vidtx.rotation_euler = (-3.142, 1.571, 0.0)
ob_vidtx.empty_image_offset = (0.0, 0.0)
ob_vidtx.show_instancer_for_render = False
ob_vidtx.instance_type = 'COLLECTION'
ob_vidtx.lineart.crease_threshold = 0.0
ob_antenna.location = (-1.594, -2.278, 4.362)
ob_antenna.rotation_euler = (1.571, -1.134, -1.571)
ob_antenna.scale = (1.0, 1.0, 1.0)
ob_antenna.empty_image_offset = (0.0, 0.0)
ob_antenna.show_instancer_for_render = False
ob_antenna.instance_type = 'COLLECTION'
ob_antenna.lineart.crease_threshold = 0.0
ob_camera_001.location = (1.207e-16, 2.411, 3.882)
ob_camera_001.rotation_euler = (-1.309, 1.427e-16, -3.921e-16)
ob_camera_001.show_instancer_for_render = False
ob_camera_001.instance_type = 'COLLECTION'
ob_camera_001.lineart.crease_threshold = 0.0
ob_camera_002.parent = ob_camera_001
ob_camera_002.matrix_parent_inverse = Matrix(((1.0, -3.921e-16, -1.427e-16, 1.359e-15), (-3.637e-17, 0.2588, -0.9659, 3.123), (4.157e-16, 0.9659, 0.2588, -3.286), (0.0, 0.0, 0.0, 1.0)))
ob_camera_002.location = (3.26e-16, 3.29, 4.114)
ob_camera_002.rotation_euler = (1.833, -2.145e-16, -2.795e-16)
ob_camera_002.scale = (1.0, 1.0, 1.0)
ob_camera_002.lineart.crease_threshold = 0.0
ob_battery_001.location = (0.0, -0.9, 2.3)
ob_battery_001.rotation_euler = (-0.0, -1.571, 0.0)
ob_battery_001.show_instancer_for_render = False
ob_battery_001.instance_type = 'COLLECTION'
ob_battery_001.lineart.crease_threshold = 0.0
ob_battery.location = (0.0, 0.9, 2.3)
ob_battery.rotation_euler = (-0.0, 1.571, 0.0)
ob_battery.show_instancer_for_render = False
ob_battery.instance_type = 'COLLECTION'
ob_battery.lineart.crease_threshold = 0.0
ob_led_009.location = (-1.7, -4.97, 4.61)
ob_led_009.rotation_euler = (-4.712, 2.687e-07, -1.571)
ob_led_009.show_instancer_for_render = False
ob_led_009.instance_type = 'COLLECTION'
ob_led_009.lineart.crease_threshold = 0.0
ob_led_008.location = (-0.7, -4.97, 4.61)
ob_led_008.rotation_euler = (-4.712, 2.687e-07, -1.571)
ob_led_008.show_instancer_for_render = False
ob_led_008.instance_type = 'COLLECTION'
ob_led_008.lineart.crease_threshold = 0.0
ob_led_007.location = (0.7, -4.97, 4.61)
ob_led_007.rotation_euler = (-1.571, -2.22e-16, -1.571)
ob_led_007.show_instancer_for_render = False
ob_led_007.instance_type = 'COLLECTION'
ob_led_007.lineart.crease_threshold = 0.0
ob_led_006.location = (1.7, -4.97, 4.61)
ob_led_006.rotation_euler = (-1.571, -2.22e-16, -1.571)
ob_led_006.show_instancer_for_render = False
ob_led_006.instance_type = 'COLLECTION'
ob_led_006.lineart.crease_threshold = 0.0
ob_led_005.location = (-1.1, 5.83, 2.61)
ob_led_005.rotation_euler = (1.571, 2.384e-07, -1.571)
ob_led_005.show_instancer_for_render = False
ob_led_005.instance_type = 'COLLECTION'
ob_led_005.lineart.crease_threshold = 0.0
ob_led_004.location = (1.1, 5.83, 2.61)
ob_led_004.rotation_euler = (-1.571, -2.22e-16, -1.571)
ob_led_004.show_instancer_for_render = False
ob_led_004.instance_type = 'COLLECTION'
ob_led_004.lineart.crease_threshold = 0.0
ob_esp32.location = (1.1, -0.09706, 4.621)
ob_esp32.rotation_euler = (3.142, 7.55e-08, 9.425)
ob_esp32.lineart.crease_threshold = 0.0
_m = ob_esp32.modifiers.new('Bevel', 'BEVEL')
_m.width = 0.02
_m.width_pct = 0.02
_m.segments = 3
_m.limit_method = 'NONE'
_m.spread = 0.0
ob_add_details.location = (0.0, 0.0, 0.0)
ob_add_details.lineart.crease_threshold = 0.0
_m = ob_add_details.modifiers.new('Mirror', 'MIRROR')
ob_subtractdetails.location = (0.0, 0.0, 0.0)
ob_subtractdetails.lineart.crease_threshold = 0.0
_m = ob_subtractdetails.modifiers.new('Mirror', 'MIRROR')
ob_camerascrews.location = (-1.1, 2.411, 3.882)
ob_camerascrews.rotation_euler = (-1.344e-07, -1.571, 0.0)
ob_camerascrews.lineart.crease_threshold = 0.0
ob_cylinder.location = (-3.194, -7.418, -1.104)
ob_cylinder.lineart.crease_threshold = 0.0
ob_antenna_cutout.parent = ob_antenna
ob_antenna_cutout.matrix_parent_inverse = Matrix(((1.391e-07, -0.4226, 0.9063, -4.916), (2.147e-07, 0.9063, 0.4226, 0.2213), (-1.0, 2.086e-07, 3.576e-07, -1.594), (0.0, 0.0, 0.0, 1.0)))
ob_antenna_cutout.location = (-3.0, -2.283, 4.368)
ob_antenna_cutout.rotation_euler = (3.142, 1.571, 0.0)
ob_antenna_cutout.lineart.crease_threshold = 0.0
ob_cameracutout.parent = ob_camera_001
ob_cameracutout.matrix_parent_inverse = Matrix(((1.0, -3.921e-16, -1.427e-16, 1.359e-15), (-3.637e-17, 0.2588, -0.9659, 3.123), (4.157e-16, 0.9659, 0.2588, -3.286), (0.0, 0.0, 0.0, 1.0)))
ob_cameracutout.location = (0.0, 2.366, 3.867)
ob_cameracutout.rotation_euler = (-1.309, 2.145e-16, -1.646e-16)
ob_cameracutout.lineart.crease_threshold = 0.0
ob_servoremove.location = (0.0, 0.0, 0.0)
ob_servoremove.lineart.crease_threshold = 0.0
_m = ob_servoremove.modifiers.new('Mirror', 'MIRROR')
_m.use_axis = (False, True, False)
ob_wirethickness.location = (0.0, 0.0, 0.0)
ob_wirethickness.lineart.crease_threshold = 0.0
cam_camera.dof.focus_object = ob_focal_length
cam_camera_002.dof.focus_object = ob_focal_length
cu_beziercurve.bevel_object = ob_wirethickness
ob_tireleft_005.instance_collection = col_tireright
ob_tireleft_004.instance_collection = col_tireright
ob_tireleft_003.instance_collection = col_tireleft
ob_tireleft_002.instance_collection = col_tireleft
ob_led_003.instance_collection = col_led
ob_led_002.instance_collection = col_led
ob_led_001.instance_collection = col_led
ob_led.instance_collection = col_led
ob_servorearright.instance_collection = col_servo
ob_servorearleft.instance_collection = col_servo
ob_servofrontright.instance_collection = col_servo
ob_servofrontleft.instance_collection = col_servo
ob_vidtx.instance_collection = col_vidtx
ob_antenna.instance_collection = col_antenna
ob_camera_001.instance_collection = col_camera
ob_battery_001.instance_collection = col_battery
ob_battery.instance_collection = col_battery
ob_led_009.instance_collection = col_led
ob_led_008.instance_collection = col_led
ob_led_007.instance_collection = col_led
ob_led_006.instance_collection = col_led
ob_led_005.instance_collection = col_led
ob_led_004.instance_collection = col_led

# ---- collection membership
col_collection_1_001.objects.link(ob_focal_length)
col_collection_1_001.objects.link(ob_camera)
col_collection_1_001.objects.link(ob_sun)
col_collection_1_001.objects.link(ob_plane)
col_collection_1_001.objects.link(ob_cube_004)
col_collection_2.objects.link(ob_hullupper)
col_collection_3.objects.link(ob_empty)
col_collection_3.objects.link(ob_hulllower)
col_collection_4.objects.link(ob_tireleft_005)
col_collection_4.objects.link(ob_tireleft_004)
col_collection_4.objects.link(ob_tireleft_003)
col_collection_4.objects.link(ob_tireleft_002)
col_collection_6.objects.link(ob_mainhull)
col_collection_7.objects.link(ob_bottomadditions)
col_collection_8.objects.link(ob_topadditions)
col_collection_10.objects.link(ob_mainsplit)
col_collection_11.objects.link(ob_led_003)
col_collection_11.objects.link(ob_led_002)
col_collection_11.objects.link(ob_led_001)
col_collection_11.objects.link(ob_led)
col_collection_12.objects.link(ob_camera_003)
col_collection_12.objects.link(ob_beziercurve)
col_collection_12.objects.link(ob_servorearright)
col_collection_12.objects.link(ob_servorearleft)
col_collection_12.objects.link(ob_servofrontright)
col_collection_12.objects.link(ob_servofrontleft)
col_collection_13.objects.link(ob_vidtx)
col_collection_13.objects.link(ob_antenna)
col_collection_13.objects.link(ob_camera_001)
col_collection_13.objects.link(ob_camera_002)
col_collection_14.objects.link(ob_battery_001)
col_collection_14.objects.link(ob_battery)
col_collection_15.objects.link(ob_led_009)
col_collection_15.objects.link(ob_led_008)
col_collection_15.objects.link(ob_led_007)
col_collection_15.objects.link(ob_led_006)
col_collection_15.objects.link(ob_led_005)
col_collection_15.objects.link(ob_led_004)
col_collection_15.objects.link(ob_esp32)
col_collection_16.objects.link(ob_add_details)
col_collection_17.objects.link(ob_subtractdetails)
col_collection_19.objects.link(ob_camerascrews)
col_collection_19.objects.link(ob_cylinder)
col_collection_19.objects.link(ob_antenna_cutout)
col_collection_19.objects.link(ob_cameracutout)
col_collection_19.objects.link(ob_servoremove)
col_collection_20.objects.link(ob_wirethickness)

# ---- scene / render settings (as saved in the file)
scene.camera = ob_camera_003
scene.frame_start = 1; scene.frame_end = 250; scene.frame_set(0)
scene.render.engine = 'CYCLES'
scene.render.resolution_percentage = 50
scene.render.dither_intensity = 0.0
scene.render.use_border = True
scene.cycles.use_denoising = False
scene.cycles.samples = 128
scene.cycles.sampling_pattern = 'TABULATED_SOBOL'
scene.cycles.use_adaptive_sampling = False
scene.cycles.use_light_tree = False
scene.cycles.blur_glossy = 0.0
scene.cycles.sample_clamp_indirect = 0.0
scene.view_settings.view_transform = 'Standard'
bpy.context.view_layer.update()
